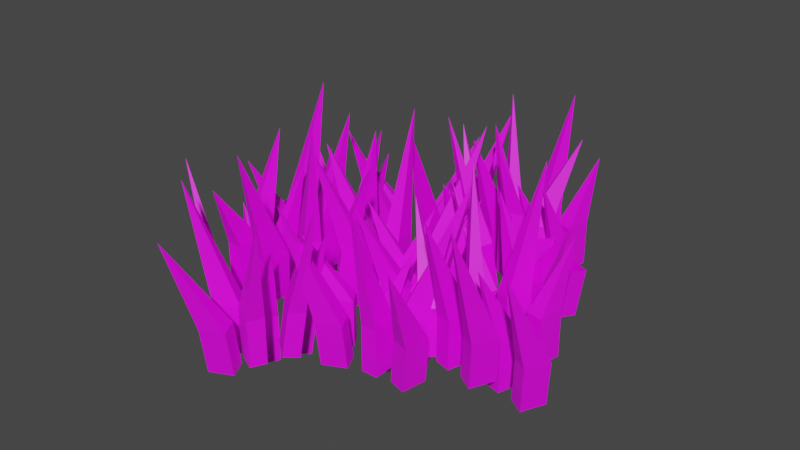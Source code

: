 # Source: PatchOfGrass.blend  (saved by Blender 3.6.13; exported with 4.5.12 LTS)
import bpy
from mathutils import Matrix  # noqa: F401  (used for matrix-valued properties, if any)

bpy.ops.wm.read_factory_settings(use_empty=True)
scene = bpy.context.scene
scene.name = 'Scene'

# ---- collections
col_collection = bpy.data.collections.new('Collection'); scene.collection.children.link(col_collection)

# ---- images (referenced by path relative to the original .blend; pixels are not part of the script)
import os
ASSET_DIR = os.environ.get("B2B_ASSET_DIR", "")  # directory of the original .blend (textures are referenced by path, not embedded)
HERE = os.path.dirname(os.path.abspath(__file__))  # packed textures are extracted next to this script under _unpacked/

def load_image(name, relpath, width, height, colorspace="sRGB"):
    """Load a texture the original file referenced (path relative to the .blend, or extracted next to this script)."""
    p = next((c for c in (os.path.join(HERE, relpath), os.path.join(ASSET_DIR, relpath)) if relpath and os.path.exists(c)), "")
    if p:
        img = bpy.data.images.load(p, check_existing=True)
        img.name = name
    else:  # same state as the original file: an image datablock whose file is absent (Cycles renders it pink)
        img = bpy.data.images.new(name, width, height)
        img.source = "FILE"
        img.filepath = "//" + (relpath or name)
    img.colorspace_settings.name = colorspace
    return img
img_material_base_color = load_image('Material Base Color', 'PatchOfGrass.png', 1024, 1024, 'sRGB')

# ---- materials (node trees are filled in below, after node groups)
mat_material = bpy.data.materials.new('Material')
mat_material.alpha_threshold = 0.0
mat_material.use_transparent_shadow = False
mat_material.roughness = 0.5
mat_material.line_color = (0.0, 0.0, 0.0, 1.0)

# ---- material node trees
mat_material.use_nodes = True; mat_material.node_tree.nodes.clear()
_N = mat_material.node_tree.nodes; _L = mat_material.node_tree.links
n0 = _N.new('ShaderNodeOutputMaterial'); n0.name = 'Material Output'; n0.location = (300, 300)
n1 = _N.new('ShaderNodeBsdfPrincipled'); n1.name = 'Principled BSDF'; n1.location = (10, 300)
n1.distribution = 'GGX'
n1.subsurface_method = 'RANDOM_WALK_SKIN'
n1.inputs[3].default_value = 1.45
n1.inputs[27].default_value = (0.0, 0.0, 0.0, 1.0)
n1.inputs[28].default_value = 1.0
n2 = _N.new('ShaderNodeTexImage'); n2.name = 'Image Texture'; n2.location = (-280, 280)
n2.image = img_material_base_color
_L.new(n1.outputs[0], n0.inputs[0])
_L.new(n2.outputs[0], n1.inputs[0])
n0.is_active_output = True

# ---- world
world_world = bpy.data.worlds.new('World'); scene.world = world_world
world_world.use_nodes = True; world_world.node_tree.nodes.clear()
_N = world_world.node_tree.nodes; _L = world_world.node_tree.links
n0 = _N.new('ShaderNodeOutputWorld'); n0.name = 'World Output'; n0.location = (300, 300)
n1 = _N.new('ShaderNodeBackground'); n1.name = 'Background'; n1.location = (10, 300)
n1.inputs[0].default_value = (0.05088, 0.05088, 0.05088, 1.0)
_L.new(n1.outputs[0], n0.inputs[0])
n0.is_active_output = True
world_world.color = (0.05088, 0.05088, 0.05088)
world_world.use_sun_shadow = False
world_world.sun_shadow_jitter_overblur = 0.0

# ---- meshes
me_cube = bpy.data.meshes.new('Cube')
me_cube.from_pydata([(1.0, 1.0, 1.0), (1.0, 1.0, -1.0), (1.0, -1.0, 1.0), (1.0, -1.0, -1.0), (-1.0, 1.0, 1.0), (-1.0, 1.0, -1.0), (-1.0, -1.0, 1.0), (-1.0, -1.0, -1.0), (0.0, 2.624, -6.012), (-3.341, -1.163, 0.9025), (-3.468, 1.058, -1.03), (-2.707, 0.7913, 0.9473), (-4.102, -0.8968, -1.075), (-4.645, 1.054, 1.049), (-5.406, 1.32, -0.9286), (-5.279, -0.9004, 1.004), (-6.04, -0.6341, -0.9734), (-5.775, 3.424, -4.522), (-4.291, -1.854, 0.8575), (-4.291, -1.854, -1.142), (-1.623, -0.8896, 0.8575), (-1.623, -0.8896, -1.142), (-3.326, -3.005, 0.8575), (-3.326, -3.005, -1.142), (-0.6588, -2.04, 0.8575), (-0.6588, -2.04, -1.142), (-5.975, -3.213, -5.258), (0.6874, -3.309, 0.76), (-2.213, -4.453, -1.172), (-2.225, -3.887, 0.8048), (0.6992, -3.875, -1.217), (-1.641, -5.129, 0.9061), (-1.629, -5.695, -1.071), (1.272, -4.55, 0.8613), (1.283, -5.117, -1.116), (-4.258, -6.921, -5.896), (1.006, -2.004, 1.916), (1.006, -2.004, -0.08358), (3.673, -1.04, 1.916), (3.673, -1.04, -0.08358), (1.97, -3.155, 1.916), (1.97, -3.155, -0.08358), (4.638, -2.191, 1.916), (4.638, -2.191, -0.08358), (-0.6784, -3.363, -3.286), (5.984, -3.459, 1.819), (3.084, -4.603, -0.1134), (3.072, -4.037, 1.864), (5.996, -4.025, -0.1583), (3.656, -5.279, 1.965), (3.668, -5.845, -0.01214), (6.568, -4.701, 1.92), (6.58, -5.267, -0.05698), (1.039, -7.072, -4.092), (8.806, -1.208, 1.142), (8.806, -1.208, -0.8585), (6.283, -2.329, 1.142), (6.283, -2.329, -0.8585), (7.685, -0.1201, 1.142), (7.685, -0.1201, -0.8585), (5.163, -1.24, 1.142), (5.163, -1.24, -0.8585), (10.29, 0.2456, -3.47), (3.646, -0.05816, 1.044), (6.376, 1.255, -0.8883), (6.466, 0.692, 1.089), (3.556, 0.5051, -0.9332), (5.712, 1.894, 1.19), (5.621, 2.457, -0.787), (2.892, 1.144, 1.145), (2.802, 1.707, -0.8319), (8.069, 3.836, -5.612), (16.82, 4.672, 1.049), (16.82, 4.672, -0.9514), (14.3, 3.546, 1.049), (14.3, 3.546, -0.9514), (15.69, 5.758, 1.049), (15.69, 5.758, -0.9514), (13.18, 4.632, 1.049), (13.18, 4.632, -0.9514), (18.3, 6.13, -5.963), (11.66, 5.81, 0.9511), (14.38, 7.13, -0.9812), (14.47, 6.567, 0.9959), (11.56, 6.373, -1.026), (13.71, 7.767, 1.097), (13.62, 8.33, -0.8799), (10.89, 7.01, 1.052), (10.8, 7.573, -0.9248), (16.06, 9.715, -4.473), (10.25, 5.937, 0.9062), (10.25, 5.937, -1.094), (12.97, 5.032, 0.9062), (12.97, 5.032, -1.094), (9.346, 4.765, 0.9062), (9.346, 4.765, -1.094), (12.06, 3.861, 0.9062), (12.06, 3.861, -1.094), (7.593, 6.086, -5.209), (11.22, 2.416, 0.8086), (8.151, 3.346, -1.124), (8.857, 3.671, 0.8535), (10.52, 2.09, -1.168), (7.623, 2.654, 0.9547), (6.917, 2.329, -1.022), (9.99, 1.399, 0.9099), (9.285, 1.074, -1.067), (3.894, 3.065, -5.848), (13.04, 2.977, 1.965), (13.04, 2.977, -0.03494), (15.76, 2.072, 1.965), (15.76, 2.072, -0.03494), (12.14, 1.806, 1.965), (12.14, 1.806, -0.03494), (14.86, 0.9009, 1.965), (14.86, 0.9009, -0.03494), (10.39, 3.126, -3.237), (14.02, -0.5439, 1.868), (10.94, 0.3861, -0.06478), (11.65, 0.7113, 1.912), (13.31, -0.8691, -0.1096), (10.42, -0.3051, 2.014), (9.711, -0.6303, 0.0365), (12.78, -1.56, 1.969), (12.08, -1.886, -0.008335), (6.688, 0.1058, -4.043), (18.44, -0.8082, 1.19), (18.44, -0.8082, -0.8098), (15.61, -0.06986, 1.19), (15.61, -0.06986, -0.8098), (19.18, 0.4126, 1.19), (19.18, 0.4126, -0.8098), (16.35, 1.151, 1.19), (16.35, 1.151, -0.8098), (21.11, -0.7975, -3.422), (16.98, 2.64, 1.093), (20.17, 1.898, -0.8397), (19.51, 1.532, 1.137), (17.64, 3.006, -0.8845), (20.6, 2.618, 1.239), (21.26, 2.984, -0.7384), (18.07, 3.726, 1.194), (18.72, 4.092, -0.7832), (24.37, 2.432, -5.564), (-6.556, -6.074, 0.3934), (-6.556, -6.074, -1.607), (-8.706, -4.657, 0.3934), (-8.706, -4.657, -1.607), (-5.14, -5.147, 0.3934), (-5.14, -5.147, -1.607), (-7.289, -3.73, 0.3934), (-7.289, -3.73, -1.607), (-4.102, -6.761, -6.619), (-5.806, -2.529, 0.2959), (-3.329, -4.043, -1.636), (-4.154, -4.207, 0.3407), (-4.981, -2.365, -1.681), (-2.499, -3.495, 0.442), (-1.674, -3.331, -1.535), (-4.151, -1.817, 0.3972), (-3.326, -1.653, -1.58), (0.8481, -4.65, -5.129), (-5.875, -1.599, 0.251), (-5.875, -1.599, -1.749), (-6.729, -3.519, 0.251), (-6.729, -3.519, -1.749), (-7.795, -1.231, 0.251), (-7.795, -1.231, -1.749), (-8.649, -3.151, 0.251), (-8.649, -3.151, -1.749), (-6.142, 0.1439, -5.864), (-10.96, -2.877, 0.1534), (-10.14, -0.7217, -1.779), (-9.523, -1.117, 0.1983), (-11.58, -2.481, -1.824), (-11.27, -0.5085, 0.2995), (-11.89, -0.1128, -1.678), (-12.71, -2.268, 0.2547), (-13.33, -1.872, -1.722), (-11.34, 1.975, -6.503), (-9.789, -3.949, 1.31), (-9.789, -3.949, -0.6901), (-10.64, -5.869, 1.31), (-10.64, -5.869, -0.6901), (-11.71, -3.581, 1.31), (-11.71, -3.581, -0.6901), (-12.56, -5.5, 1.31), (-12.56, -5.5, -0.6901), (-10.06, -2.205, -3.892), (-14.88, -5.226, 1.212), (-14.05, -3.071, -0.72), (-13.44, -3.467, 1.257), (-15.5, -4.831, -0.7648), (-15.19, -2.858, 1.358), (-15.8, -2.462, -0.6187), (-16.63, -4.617, 1.314), (-17.24, -4.222, -0.6635), (-15.26, -0.3745, -4.699), (-14.46, -8.129, 0.535), (-14.46, -8.129, -1.465), (-13.88, -6.166, 0.535), (-13.88, -6.166, -1.465), (-12.5, -8.38, 0.535), (-12.5, -8.38, -1.465), (-11.91, -6.417, 0.535), (-11.91, -6.417, -1.465), (-13.95, -9.849, -4.077), (-9.568, -6.551, 0.4374), (-10.09, -8.747, -1.495), (-10.76, -8.39, 0.4823), (-8.899, -6.908, -1.54), (-8.934, -8.892, 0.5835), (-8.264, -9.249, -1.394), (-7.742, -7.053, 0.5387), (-7.073, -7.41, -1.438), (-8.516, -11.36, -6.219), (6.948, -9.122, 0.11), (6.948, -9.122, -1.89), (6.397, -7.155, 0.11), (6.397, -7.155, -1.89), (8.915, -8.884, 0.11), (8.915, -8.884, -1.89), (8.364, -6.918, 0.11), (8.364, -6.918, -1.89), (8.379, -10.6, -6.902), (10.62, -6.479, 0.01247), (11.36, -8.648, -1.92), (10.54, -8.476, 0.05731), (11.44, -6.65, -1.965), (12.52, -8.504, 0.1586), (13.34, -8.676, -1.819), (12.6, -6.507, 0.1138), (13.42, -6.678, -1.863), (14.28, -10.7, -5.412), (11.37, -5.686, -0.03245), (11.37, -5.686, -2.032), (9.007, -6.952, -0.03245), (9.007, -6.952, -2.032), (10.1, -4.669, -0.03245), (10.1, -4.669, -2.032), (7.742, -5.935, -0.03245), (7.742, -5.935, -2.032), (12.65, -4.15, -6.148), (6.068, -4.848, -0.13), (8.606, -3.377, -2.062), (8.773, -3.933, -0.08516), (5.901, -4.292, -2.107), (7.857, -2.781, 0.01612), (7.689, -2.225, -1.961), (5.152, -3.696, -0.02871), (4.984, -3.14, -2.006), (9.936, -0.7067, -6.786), (6.115, -6.168, 1.026), (6.115, -6.168, -0.9736), (3.757, -7.434, 1.026), (3.757, -7.434, -0.9736), (4.849, -5.151, 1.026), (4.849, -5.151, -0.9736), (2.491, -6.417, 1.026), (2.491, -6.417, -0.9736), (7.397, -4.632, -4.176), (0.8178, -5.33, 0.9289), (3.355, -3.859, -1.003), (3.523, -4.415, 0.9737), (0.6503, -4.774, -1.048), (2.606, -3.263, 1.075), (2.438, -2.707, -0.9021), (-0.09885, -4.178, 1.03), (-0.2664, -3.622, -0.947), (4.686, -1.189, -4.982), (-1.337, -7.878, 0.2515), (-1.337, -7.878, -1.748), (0.835, -6.477, 0.2515), (0.835, -6.477, -1.748), (0.06443, -8.815, 0.2515), (0.06443, -8.815, -1.748), (2.237, -7.414, 0.2515), (2.237, -7.414, -1.748), (-2.401, -9.485, -4.36), (4.054, -8.396, 0.154), (1.732, -10.01, -1.778), (1.488, -9.469, 0.1988), (4.298, -8.939, -1.823), (2.56, -10.56, 0.3001), (2.804, -11.1, -1.677), (5.127, -9.488, 0.2553), (5.371, -10.03, -1.722), (0.7774, -12.75, -6.502), (-7.6, -14.61, 0.1587), (-7.6, -14.61, -1.841), (-5.435, -13.21, 0.1587), (-5.435, -13.21, -1.841), (-6.193, -15.55, 0.1587), (-6.193, -15.55, -1.841), (-4.028, -14.14, 0.1587), (-4.028, -14.14, -1.841), (-2.206, -15.12, 0.06111), (-4.519, -16.74, -1.871), (-4.766, -16.2, 0.1059), (-1.959, -15.66, -1.916), (-3.687, -17.29, 0.2072), (-3.44, -17.83, -1.77), (-1.127, -16.21, 0.1624), (-0.8798, -16.75, -1.815), (-5.458, -19.48, -5.363), (-0.7897, -15.08, 0.0162), (-0.7897, -15.08, -1.984), (-3.71, -14.51, 0.0162), (-3.71, -14.51, -1.984), (-0.2226, -13.82, 0.0162), (-0.2226, -13.82, -1.984), (-3.143, -13.25, 0.0162), (-3.143, -13.25, -1.984), (1.865, -14.91, -6.099), (-2.717, -11.73, -0.08135), (0.5615, -12.28, -2.014), (-0.04311, -12.68, -0.03652), (-2.112, -11.33, -2.058), (0.89, -11.54, 0.06476), (1.495, -11.13, -1.912), (-1.784, -10.58, 0.01993), (-1.179, -10.18, -1.957), (4.671, -11.5, -6.738), (-4.353, -12.5, 1.075), (-4.353, -12.5, -0.9249), (-7.273, -11.93, 1.075), (-7.273, -11.93, -0.9249), (-3.786, -11.24, 1.075), (-3.786, -11.24, -0.9249), (-6.705, -10.67, 1.075), (-6.705, -10.67, -0.9249), (-1.698, -12.33, -4.127), (-6.28, -9.151, 0.9775), (-3.001, -9.701, -0.9548), (-3.606, -10.1, 1.022), (-5.675, -8.747, -0.9996), (-2.673, -8.958, 1.124), (-2.068, -8.554, -0.8535), (-5.347, -8.005, 1.079), (-4.742, -7.601, -0.8983), (1.108, -8.919, -4.933), (-10.7, -9.417, 0.3002), (-10.7, -9.417, -1.7), (-7.713, -9.806, 0.3002), (-7.713, -9.806, -1.7), (-11.09, -10.71, 0.3002), (-11.09, -10.71, -1.7), (-8.103, -11.09, 0.3002), (-8.103, -11.09, -1.7), (-13.32, -9.744, -4.312), (-8.316, -12.63, 0.2026), (-11.66, -12.28, -1.73), (-11.11, -11.85, 0.2475), (-8.862, -13.07, -1.774), (-11.88, -13.04, 0.3487), (-12.43, -13.48, -1.628), (-9.086, -13.83, 0.3039), (-9.632, -14.27, -1.673), (12.43, -1.267, -0.4965), (12.43, -1.267, -2.497), (14.93, -2.405, -0.4965), (14.93, -2.405, -2.497), (11.29, -2.347, -0.4965), (11.29, -2.347, -2.497), (13.8, -3.485, -0.4965), (13.8, -3.485, -2.497), (9.828, -0.8829, -7.509), (12.67, -4.842, -0.5941), (9.816, -3.648, -2.526), (10.58, -3.388, -0.5493), (11.9, -5.102, -2.571), (9.151, -4.286, -0.448), (8.385, -4.545, -2.425), (11.24, -5.74, -0.4928), (10.47, -5.999, -2.47), (5.541, -3.547, -6.019), (12.99, -5.748, -0.639), (12.99, -5.748, -2.639), (13.3, -3.759, -0.639), (13.3, -3.759, -2.639), (14.98, -5.882, -0.639), (14.98, -5.882, -2.639), (15.29, -3.893, -0.639), (15.29, -3.893, -2.639), (13.74, -7.431, -6.754), (17.65, -3.887, -0.7365), (17.43, -6.105, -2.669), (16.71, -5.789, -0.6917), (18.36, -4.203, -2.714), (18.6, -6.18, -0.5904), (19.32, -6.496, -2.568), (19.53, -4.278, -0.6353), (20.25, -4.594, -2.612), (19.36, -8.614, -7.393), (16.2, -2.973, 0.4199), (16.2, -2.973, -1.58), (16.51, -0.9832, 0.4199), (16.51, -0.9832, -1.58), (18.18, -3.107, 0.4199), (18.18, -3.107, -1.58), (18.5, -1.117, 0.4199), (18.5, -1.117, -1.58), (16.94, -4.656, -4.782), (20.85, -1.111, 0.3223), (20.63, -3.329, -1.61), (19.92, -3.013, 0.3672), (21.56, -1.427, -1.655), (21.8, -3.404, 0.4685), (22.52, -3.72, -1.509), (22.74, -1.502, 0.4236), (23.45, -1.818, -1.554), (22.56, -5.838, -5.589), (19.64, 1.693, -0.355), (19.64, 1.693, -2.355), (19.6, -0.3068, -0.355), (19.6, -0.3068, -2.355), (17.64, 1.707, -0.355), (17.64, 1.707, -2.355), (17.6, -0.2928, -0.355), (17.6, -0.2928, -2.355), (18.66, 3.324, -4.967), (15.26, -0.4395, -0.4526), (15.17, 1.782, -2.385), (15.93, 1.51, -0.4077), (14.5, -0.1678, -2.43), (13.99, 1.787, -0.3065), (13.24, 2.058, -2.284), (13.33, -0.1632, -0.3513), (12.57, 0.1085, -2.328), (12.9, 4.165, -7.109), (10.88, -13.05, 1.411), (10.88, -13.05, -0.5887), (10.84, -15.05, 1.411), (10.84, -15.05, -0.5887), (8.875, -13.03, 1.411), (8.875, -13.03, -0.5887), (8.845, -15.03, 1.411), (8.845, -15.03, -0.5887), (9.9, -11.42, -5.601), (6.502, -15.18, 1.314), (6.408, -12.96, -0.6186), (7.165, -13.23, 1.359), (5.745, -14.91, -0.6634), (5.231, -12.96, 1.46), (4.474, -12.68, -0.5173), (4.568, -14.91, 1.415), (3.811, -14.63, -0.5621), (4.138, -10.58, -4.111), (5.541, -15.87, 1.269), (5.541, -15.87, -0.7312), (8.224, -14.92, 1.269), (8.224, -14.92, -0.7312), (6.488, -17.02, 1.269), (6.488, -17.02, -0.7312), (9.17, -16.08, 1.269), (9.17, -16.08, -0.7312), (3.837, -17.21, -4.846), (10.5, -17.35, 1.171), (7.58, -18.48, -0.7611), (7.576, -17.91, 1.216), (10.5, -17.92, -0.8059), (8.142, -19.16, 1.317), (8.145, -19.72, -0.6598), (11.06, -18.6, 1.273), (11.07, -19.16, -0.7046), (5.498, -20.93, -5.485), (10.84, -16.05, 2.328), (10.84, -16.05, 0.3277), (13.52, -15.1, 2.328), (13.52, -15.1, 0.3277), (11.78, -17.21, 2.328), (11.78, -17.21, 0.3277), (14.46, -16.26, 2.328), (14.46, -16.26, 0.3277), (9.131, -17.4, -2.874), (15.79, -17.54, 2.23), (12.87, -18.66, 0.2978), (12.87, -18.1, 2.275), (15.79, -18.1, 0.253), (13.44, -19.34, 2.376), (13.44, -19.91, 0.3991), (16.36, -18.78, 2.331), (16.36, -19.35, 0.3543), (10.79, -21.12, -3.681), (18.65, -15.31, 1.553), (18.65, -15.31, -0.4472), (16.11, -16.41, 1.553), (16.11, -16.41, -0.4472), (17.54, -14.21, 1.553), (17.54, -14.21, -0.4472), (15.0, -15.31, 1.553), (15.0, -15.31, -0.4472), (20.16, -13.86, -3.059), (13.51, -14.12, 1.455), (16.25, -12.83, -0.4771), (16.34, -13.39, 1.5), (13.42, -13.56, -0.5219), (15.6, -12.18, 1.601), (15.52, -11.62, -0.3758), (12.77, -12.92, 1.557), (12.69, -12.35, -0.4206), (17.99, -10.26, -5.201), (26.75, -9.478, 1.46), (26.75, -9.478, -0.5401), (24.22, -10.59, 1.46), (24.22, -10.59, -0.5401), (25.64, -8.385, 1.46), (25.64, -8.385, -0.5401), (23.11, -9.495, 1.46), (23.11, -9.495, -0.5401), (21.6, -8.306, 1.362), (24.35, -7.005, -0.5699), (24.43, -7.568, 1.407), (21.52, -7.743, -0.6148), (23.69, -6.363, 1.508), (23.6, -5.8, -0.4687), (20.86, -7.102, 1.464), (20.78, -6.538, -0.5135), (26.06, -4.431, -4.062), (20.2, -8.171, 1.317), (20.2, -8.171, -0.6826), (22.9, -9.093, 1.317), (22.9, -9.093, -0.6826), (19.28, -9.336, 1.317), (19.28, -9.336, -0.6826), (21.98, -10.26, 1.317), (21.98, -10.26, -0.6826), (17.55, -8.004, -4.798), (21.12, -11.7, 1.22), (18.06, -10.75, -0.7124), (18.77, -10.43, 1.265), (20.41, -12.02, -0.7572), (17.52, -11.44, 1.366), (16.81, -11.76, -0.6111), (19.87, -12.71, 1.321), (19.16, -13.03, -0.656), (13.8, -11.0, -5.437), (22.95, -11.15, 2.376), (22.95, -11.15, 0.3763), (25.65, -12.07, 2.376), (25.65, -12.07, 0.3763), (22.03, -12.31, 2.376), (22.03, -12.31, 0.3763), (24.73, -13.24, 2.376), (24.73, -13.24, 0.3763), (20.29, -10.98, -2.826), (23.87, -14.68, 2.279), (20.81, -13.73, 0.3465), (21.52, -13.41, 2.324), (23.16, -15.0, 0.3016), (20.27, -14.41, 2.425), (19.56, -14.73, 0.4478), (22.62, -15.68, 2.38), (21.91, -16.0, 0.4029), (16.55, -13.98, -3.632), (28.28, -14.97, 1.601), (28.28, -14.97, -0.3986), (25.47, -14.21, 1.601), (25.47, -14.21, -0.3986), (29.04, -13.75, 1.601), (29.04, -13.75, -0.3986), (26.22, -13.0, 1.601), (26.22, -13.0, -0.3986), (30.95, -14.98, -3.01), (26.88, -11.51, 1.504), (30.06, -12.27, -0.4284), (29.39, -12.64, 1.549), (27.54, -11.15, -0.4733), (30.5, -11.56, 1.65), (31.16, -11.2, -0.3271), (27.98, -10.43, 1.605), (28.65, -10.07, -0.372), (3.212, -20.07, 0.8047), (3.212, -20.07, -1.195), (1.084, -18.64, 0.8047), (1.084, -18.64, -1.195), (4.643, -19.15, 0.8047), (4.643, -19.15, -1.195), (2.515, -17.72, 0.8047), (2.515, -17.72, -1.195), (5.655, -20.77, -6.207), (4.016, -16.53, 0.7072), (6.47, -18.06, -1.225), (5.642, -18.22, 0.752), (4.844, -16.37, -1.27), (7.308, -17.52, 0.8533), (8.136, -17.36, -1.124), (5.682, -15.83, 0.8084), (6.509, -15.67, -1.169), (10.64, -18.7, -4.717), (3.961, -15.6, 0.6622), (3.961, -15.6, -1.338), (3.078, -17.51, 0.6622), (3.078, -17.51, -1.338), (2.046, -15.22, 0.6622), (2.046, -15.22, -1.338), (1.164, -17.13, 0.6622), (1.164, -17.13, -1.338), (3.72, -13.86, -5.453), (-1.148, -16.84, 0.5647), (-0.2905, -14.69, -1.368), (0.3203, -15.09, 0.6095), (-1.759, -16.44, -1.412), (-1.419, -14.47, 0.7108), (-2.03, -14.07, -1.266), (-2.887, -16.22, 0.666), (-3.498, -15.82, -1.311), (-1.454, -11.99, -6.092), (0.01172, -17.92, 1.721), (0.01172, -17.92, -0.2789), (-0.8706, -19.84, 1.721), (-0.8706, -19.84, -0.2789), (-1.902, -17.54, 1.721), (-1.902, -17.54, -0.2789), (-2.785, -19.46, 1.721), (-2.785, -19.46, -0.2789), (-0.2287, -16.18, -3.481), (-5.097, -19.17, 1.624), (-4.239, -17.02, -0.3087), (-3.629, -17.42, 1.668), (-5.708, -18.77, -0.3536), (-5.368, -16.8, 1.77), (-5.978, -16.4, -0.2074), (-6.836, -18.55, 1.725), (-7.447, -18.15, -0.2523), (-5.403, -14.31, -4.287), (-4.722, -22.07, 0.9462), (-4.722, -22.07, -1.054), (-4.109, -20.11, 0.9462), (-4.109, -20.11, -1.054), (-2.762, -22.34, 0.9462), (-2.762, -22.34, -1.054), (-2.15, -20.38, 0.9462), (-2.15, -20.38, -1.054), (-4.24, -23.8, -3.665), (0.193, -20.53, 0.8487), (-0.3624, -22.72, -1.084), (-1.026, -22.36, 0.8935), (0.8568, -20.89, -1.128), (0.7918, -22.87, 0.9948), (1.456, -23.23, -0.9823), (2.011, -21.04, 0.95), (2.675, -21.4, -1.027), (1.172, -25.34, -5.808)], [], [(0, 4, 6, 2), (3, 2, 6, 7), (7, 6, 4, 5), (5, 1, 8), (1, 0, 2, 3), (5, 4, 0, 1), (16, 15, 13, 14), (3, 7, 8), (7, 5, 8), (1, 3, 8), (12, 9, 15, 16), (14, 10, 17), (10, 11, 9, 12), (14, 13, 11, 10), (12, 16, 17), (16, 14, 17), (10, 12, 17), (18, 22, 24, 20), (21, 20, 24, 25), (25, 24, 22, 23), (23, 19, 26), (19, 18, 20, 21), (23, 22, 18, 19), (34, 33, 31, 32), (21, 25, 26), (25, 23, 26), (19, 21, 26), (30, 27, 33, 34), (32, 28, 35), (28, 29, 27, 30), (32, 31, 29, 28), (30, 34, 35), (34, 32, 35), (28, 30, 35), (36, 40, 42, 38), (39, 38, 42, 43), (43, 42, 40, 41), (41, 37, 44), (37, 36, 38, 39), (41, 40, 36, 37), (52, 51, 49, 50), (39, 43, 44), (43, 41, 44), (37, 39, 44), (48, 45, 51, 52), (50, 46, 53), (46, 47, 45, 48), (50, 49, 47, 46), (48, 52, 53), (52, 50, 53), (46, 48, 53), (54, 58, 60, 56), (57, 56, 60, 61), (61, 60, 58, 59), (59, 55, 62), (55, 54, 56, 57), (59, 58, 54, 55), (70, 69, 67, 68), (57, 61, 62), (61, 59, 62), (55, 57, 62), (66, 63, 69, 70), (68, 64, 71), (64, 65, 63, 66), (68, 67, 65, 64), (66, 70, 71), (70, 68, 71), (64, 66, 71), (72, 76, 78, 74), (75, 74, 78, 79), (79, 78, 76, 77), (77, 73, 80), (73, 72, 74, 75), (77, 76, 72, 73), (88, 87, 85, 86), (75, 79, 80), (79, 77, 80), (73, 75, 80), (84, 81, 87, 88), (86, 82, 89), (82, 83, 81, 84), (86, 85, 83, 82), (84, 88, 89), (88, 86, 89), (82, 84, 89), (90, 94, 96, 92), (93, 92, 96, 97), (97, 96, 94, 95), (95, 91, 98), (91, 90, 92, 93), (95, 94, 90, 91), (106, 105, 103, 104), (93, 97, 98), (97, 95, 98), (91, 93, 98), (102, 99, 105, 106), (104, 100, 107), (100, 101, 99, 102), (104, 103, 101, 100), (102, 106, 107), (106, 104, 107), (100, 102, 107), (108, 112, 114, 110), (111, 110, 114, 115), (115, 114, 112, 113), (113, 109, 116), (109, 108, 110, 111), (113, 112, 108, 109), (124, 123, 121, 122), (111, 115, 116), (115, 113, 116), (109, 111, 116), (120, 117, 123, 124), (122, 118, 125), (118, 119, 117, 120), (122, 121, 119, 118), (120, 124, 125), (124, 122, 125), (118, 120, 125), (126, 130, 132, 128), (129, 128, 132, 133), (133, 132, 130, 131), (131, 127, 134), (127, 126, 128, 129), (131, 130, 126, 127), (142, 141, 139, 140), (129, 133, 134), (133, 131, 134), (127, 129, 134), (138, 135, 141, 142), (140, 136, 143), (136, 137, 135, 138), (140, 139, 137, 136), (138, 142, 143), (142, 140, 143), (136, 138, 143), (144, 148, 150, 146), (147, 146, 150, 151), (151, 150, 148, 149), (149, 145, 152), (145, 144, 146, 147), (149, 148, 144, 145), (160, 159, 157, 158), (147, 151, 152), (151, 149, 152), (145, 147, 152), (156, 153, 159, 160), (158, 154, 161), (154, 155, 153, 156), (158, 157, 155, 154), (156, 160, 161), (160, 158, 161), (154, 156, 161), (162, 166, 168, 164), (165, 164, 168, 169), (169, 168, 166, 167), (167, 163, 170), (163, 162, 164, 165), (167, 166, 162, 163), (178, 177, 175, 176), (165, 169, 170), (169, 167, 170), (163, 165, 170), (174, 171, 177, 178), (176, 172, 179), (172, 173, 171, 174), (176, 175, 173, 172), (174, 178, 179), (178, 176, 179), (172, 174, 179), (180, 184, 186, 182), (183, 182, 186, 187), (187, 186, 184, 185), (185, 181, 188), (181, 180, 182, 183), (185, 184, 180, 181), (196, 195, 193, 194), (183, 187, 188), (187, 185, 188), (181, 183, 188), (192, 189, 195, 196), (194, 190, 197), (190, 191, 189, 192), (194, 193, 191, 190), (192, 196, 197), (196, 194, 197), (190, 192, 197), (198, 202, 204, 200), (201, 200, 204, 205), (205, 204, 202, 203), (203, 199, 206), (199, 198, 200, 201), (203, 202, 198, 199), (214, 213, 211, 212), (201, 205, 206), (205, 203, 206), (199, 201, 206), (210, 207, 213, 214), (212, 208, 215), (208, 209, 207, 210), (212, 211, 209, 208), (210, 214, 215), (214, 212, 215), (208, 210, 215), (216, 220, 222, 218), (219, 218, 222, 223), (223, 222, 220, 221), (221, 217, 224), (217, 216, 218, 219), (221, 220, 216, 217), (232, 231, 229, 230), (219, 223, 224), (223, 221, 224), (217, 219, 224), (228, 225, 231, 232), (230, 226, 233), (226, 227, 225, 228), (230, 229, 227, 226), (228, 232, 233), (232, 230, 233), (226, 228, 233), (234, 238, 240, 236), (237, 236, 240, 241), (241, 240, 238, 239), (239, 235, 242), (235, 234, 236, 237), (239, 238, 234, 235), (250, 249, 247, 248), (237, 241, 242), (241, 239, 242), (235, 237, 242), (246, 243, 249, 250), (248, 244, 251), (244, 245, 243, 246), (248, 247, 245, 244), (246, 250, 251), (250, 248, 251), (244, 246, 251), (252, 256, 258, 254), (255, 254, 258, 259), (259, 258, 256, 257), (257, 253, 260), (253, 252, 254, 255), (257, 256, 252, 253), (268, 267, 265, 266), (255, 259, 260), (259, 257, 260), (253, 255, 260), (264, 261, 267, 268), (266, 262, 269), (262, 263, 261, 264), (266, 265, 263, 262), (264, 268, 269), (268, 266, 269), (262, 264, 269), (270, 274, 276, 272), (273, 272, 276, 277), (277, 276, 274, 275), (275, 271, 278), (271, 270, 272, 273), (275, 274, 270, 271), (286, 285, 283, 284), (273, 277, 278), (277, 275, 278), (271, 273, 278), (282, 279, 285, 286), (284, 280, 287), (280, 281, 279, 282), (284, 283, 281, 280), (282, 286, 287), (286, 284, 287), (280, 282, 287), (288, 292, 294, 290), (291, 290, 294, 295), (295, 294, 292, 293), (289, 288, 290, 291), (293, 292, 288, 289), (303, 302, 300, 301), (299, 296, 302, 303), (301, 297, 304), (297, 298, 296, 299), (301, 300, 298, 297), (299, 303, 304), (303, 301, 304), (297, 299, 304), (305, 309, 311, 307), (308, 307, 311, 312), (312, 311, 309, 310), (310, 306, 313), (306, 305, 307, 308), (310, 309, 305, 306), (321, 320, 318, 319), (308, 312, 313), (312, 310, 313), (306, 308, 313), (317, 314, 320, 321), (319, 315, 322), (315, 316, 314, 317), (319, 318, 316, 315), (317, 321, 322), (321, 319, 322), (315, 317, 322), (323, 327, 329, 325), (326, 325, 329, 330), (330, 329, 327, 328), (328, 324, 331), (324, 323, 325, 326), (328, 327, 323, 324), (339, 338, 336, 337), (326, 330, 331), (330, 328, 331), (324, 326, 331), (335, 332, 338, 339), (337, 333, 340), (333, 334, 332, 335), (337, 336, 334, 333), (335, 339, 340), (339, 337, 340), (333, 335, 340), (341, 345, 347, 343), (344, 343, 347, 348), (348, 347, 345, 346), (346, 342, 349), (342, 341, 343, 344), (346, 345, 341, 342), (357, 356, 354, 355), (344, 348, 349), (348, 346, 349), (342, 344, 349), (353, 350, 356, 357), (351, 352, 350, 353), (355, 354, 352, 351), (358, 362, 364, 360), (361, 360, 364, 365), (365, 364, 362, 363), (363, 359, 366), (359, 358, 360, 361), (363, 362, 358, 359), (374, 373, 371, 372), (361, 365, 366), (365, 363, 366), (359, 361, 366), (370, 367, 373, 374), (372, 368, 375), (368, 369, 367, 370), (372, 371, 369, 368), (370, 374, 375), (374, 372, 375), (368, 370, 375), (376, 380, 382, 378), (379, 378, 382, 383), (383, 382, 380, 381), (381, 377, 384), (377, 376, 378, 379), (381, 380, 376, 377), (392, 391, 389, 390), (379, 383, 384), (383, 381, 384), (377, 379, 384), (388, 385, 391, 392), (390, 386, 393), (386, 387, 385, 388), (390, 389, 387, 386), (388, 392, 393), (392, 390, 393), (386, 388, 393), (394, 398, 400, 396), (397, 396, 400, 401), (401, 400, 398, 399), (399, 395, 402), (395, 394, 396, 397), (399, 398, 394, 395), (410, 409, 407, 408), (397, 401, 402), (401, 399, 402), (395, 397, 402), (406, 403, 409, 410), (408, 404, 411), (404, 405, 403, 406), (408, 407, 405, 404), (406, 410, 411), (410, 408, 411), (404, 406, 411), (412, 416, 418, 414), (415, 414, 418, 419), (419, 418, 416, 417), (417, 413, 420), (413, 412, 414, 415), (417, 416, 412, 413), (428, 427, 425, 426), (415, 419, 420), (419, 417, 420), (413, 415, 420), (424, 421, 427, 428), (426, 422, 429), (422, 423, 421, 424), (426, 425, 423, 422), (424, 428, 429), (428, 426, 429), (422, 424, 429), (430, 434, 436, 432), (433, 432, 436, 437), (437, 436, 434, 435), (435, 431, 438), (431, 430, 432, 433), (435, 434, 430, 431), (446, 445, 443, 444), (433, 437, 438), (437, 435, 438), (431, 433, 438), (442, 439, 445, 446), (444, 440, 447), (440, 441, 439, 442), (444, 443, 441, 440), (442, 446, 447), (446, 444, 447), (440, 442, 447), (448, 452, 454, 450), (451, 450, 454, 455), (455, 454, 452, 453), (453, 449, 456), (449, 448, 450, 451), (453, 452, 448, 449), (464, 463, 461, 462), (451, 455, 456), (455, 453, 456), (449, 451, 456), (460, 457, 463, 464), (462, 458, 465), (458, 459, 457, 460), (462, 461, 459, 458), (460, 464, 465), (464, 462, 465), (458, 460, 465), (466, 470, 472, 468), (469, 468, 472, 473), (473, 472, 470, 471), (471, 467, 474), (467, 466, 468, 469), (471, 470, 466, 467), (482, 481, 479, 480), (469, 473, 474), (473, 471, 474), (467, 469, 474), (478, 475, 481, 482), (480, 476, 483), (476, 477, 475, 478), (480, 479, 477, 476), (478, 482, 483), (482, 480, 483), (476, 478, 483), (484, 488, 490, 486), (487, 486, 490, 491), (491, 490, 488, 489), (489, 485, 492), (485, 484, 486, 487), (489, 488, 484, 485), (500, 499, 497, 498), (487, 491, 492), (491, 489, 492), (485, 487, 492), (496, 493, 499, 500), (498, 494, 501), (494, 495, 493, 496), (498, 497, 495, 494), (496, 500, 501), (500, 498, 501), (494, 496, 501), (502, 506, 508, 504), (505, 504, 508, 509), (509, 508, 506, 507), (503, 502, 504, 505), (507, 506, 502, 503), (517, 516, 514, 515), (513, 510, 516, 517), (515, 511, 518), (511, 512, 510, 513), (515, 514, 512, 511), (513, 517, 518), (517, 515, 518), (511, 513, 518), (519, 523, 525, 521), (522, 521, 525, 526), (526, 525, 523, 524), (524, 520, 527), (520, 519, 521, 522), (524, 523, 519, 520), (535, 534, 532, 533), (522, 526, 527), (526, 524, 527), (520, 522, 527), (531, 528, 534, 535), (533, 529, 536), (529, 530, 528, 531), (533, 532, 530, 529), (531, 535, 536), (535, 533, 536), (529, 531, 536), (537, 541, 543, 539), (540, 539, 543, 544), (544, 543, 541, 542), (542, 538, 545), (538, 537, 539, 540), (542, 541, 537, 538), (553, 552, 550, 551), (540, 544, 545), (544, 542, 545), (538, 540, 545), (549, 546, 552, 553), (551, 547, 554), (547, 548, 546, 549), (551, 550, 548, 547), (549, 553, 554), (553, 551, 554), (547, 549, 554), (555, 559, 561, 557), (558, 557, 561, 562), (562, 561, 559, 560), (560, 556, 563), (556, 555, 557, 558), (560, 559, 555, 556), (571, 570, 568, 569), (558, 562, 563), (562, 560, 563), (556, 558, 563), (567, 564, 570, 571), (565, 566, 564, 567), (569, 568, 566, 565), (572, 576, 578, 574), (575, 574, 578, 579), (579, 578, 576, 577), (577, 573, 580), (573, 572, 574, 575), (577, 576, 572, 573), (588, 587, 585, 586), (575, 579, 580), (579, 577, 580), (573, 575, 580), (584, 581, 587, 588), (586, 582, 589), (582, 583, 581, 584), (586, 585, 583, 582), (584, 588, 589), (588, 586, 589), (582, 584, 589), (590, 594, 596, 592), (593, 592, 596, 597), (597, 596, 594, 595), (595, 591, 598), (591, 590, 592, 593), (595, 594, 590, 591), (606, 605, 603, 604), (593, 597, 598), (597, 595, 598), (591, 593, 598), (602, 599, 605, 606), (604, 600, 607), (600, 601, 599, 602), (604, 603, 601, 600), (602, 606, 607), (606, 604, 607), (600, 602, 607), (608, 612, 614, 610), (611, 610, 614, 615), (615, 614, 612, 613), (613, 609, 616), (609, 608, 610, 611), (613, 612, 608, 609), (624, 623, 621, 622), (611, 615, 616), (615, 613, 616), (609, 611, 616), (620, 617, 623, 624), (622, 618, 625), (618, 619, 617, 620), (622, 621, 619, 618), (620, 624, 625), (624, 622, 625), (618, 620, 625), (626, 630, 632, 628), (629, 628, 632, 633), (633, 632, 630, 631), (631, 627, 634), (627, 626, 628, 629), (631, 630, 626, 627), (642, 641, 639, 640), (629, 633, 634), (633, 631, 634), (627, 629, 634), (638, 635, 641, 642), (640, 636, 643), (636, 637, 635, 638), (640, 639, 637, 636), (638, 642, 643), (642, 640, 643), (636, 638, 643)])
_uv = me_cube.uv_layers.new(name='UVMap')
_uv.uv.foreach_set('vector', [0.2325, 0.999, 0.2042, 0.999, 0.2042, 0.9707, 0.2325, 0.9707, 0.1479, 0.9993, 0.1479, 0.9711, 0.1759, 0.9707, 0.1759, 0.9989, -2.65e-09, 0.5256, 0.007422, 0.4984, 0.03159, 0.5065, 0.02417, 0.5336, 0.7782, 0.6885, 0.779, 0.6604, 0.8428, 0.6714, 0.209, 0.5321, 0.2035, 0.5048, 0.2307, 0.4984, 0.2363, 0.5257, 0.7782, 0.6885, 0.7506, 0.6885, 0.7514, 0.6604, 0.779, 0.6604, 0.7782, 0.6063, 0.7506, 0.5971, 0.7583, 0.5693, 0.7859, 0.5785, 0.7713, 0.8203, 0.795, 0.8107, 0.795, 0.8934, -2.65e-09, 0.5256, 0.02417, 0.5336, 0.03159, 0.6085, 0.209, 0.5321, 0.2363, 0.5257, 0.2035, 0.6077, 0.9572, 0.2958, 0.928, 0.2958, 0.9352, 0.2701, 0.9644, 0.2701, 0.88, 0.6095, 0.8731, 0.5835, 0.9205, 0.595, 0.6856, 0.6271, 0.657, 0.635, 0.6489, 0.6073, 0.6775, 0.5994, 0.88, 0.6095, 0.8519, 0.6095, 0.8451, 0.5835, 0.8731, 0.5835, 0.8451, 0.4294, 0.8523, 0.4043, 0.9225, 0.4294, 0.7782, 0.6063, 0.7859, 0.5785, 0.8432, 0.5693, 0.6856, 0.6271, 0.6775, 0.5994, 0.7473, 0.635, 0.3839, 0.9018, 0.4038, 0.9091, 0.4038, 0.9493, 0.3839, 0.942, 0.5678, 0.5906, 0.5411, 0.5828, 0.542, 0.5686, 0.5687, 0.5764, 0.4545, 0.2624, 0.4286, 0.2511, 0.4451, 0.2153, 0.4709, 0.2266, 0.4709, 0.2266, 0.4738, 0.2158, 0.5389, 0.2153, 0.5806, 0.4472, 0.5541, 0.455, 0.5411, 0.418, 0.5675, 0.4101, 0.3841, 0.9711, 0.4004, 0.9707, 0.4004, 0.992, 0.3841, 0.9924, 0.02672, 0.2888, 0.0367, 0.262, 0.07569, 0.2776, 0.06571, 0.3044, 0.5678, 0.5906, 0.5687, 0.5764, 0.6446, 0.5686, 0.4545, 0.2624, 0.4709, 0.2266, 0.5389, 0.2153, 0.5806, 0.4472, 0.5675, 0.4101, 0.6459, 0.455, 0.2725, 0.2901, 0.2759, 0.262, 0.292, 0.265, 0.2886, 0.2932, 0.5708, 0.3285, 0.5692, 0.316, 0.6484, 0.332, 0.1325, 0.3032, 0.124, 0.2754, 0.1638, 0.262, 0.1722, 0.2898, 0.5708, 0.3285, 0.5427, 0.332, 0.5411, 0.3195, 0.5692, 0.316, 0.2725, 0.2901, 0.2886, 0.2932, 0.292, 0.3819, 0.02672, 0.2888, 0.06571, 0.3044, 0.07569, 0.3834, 0.1325, 0.3032, 0.1722, 0.2898, 0.124, 0.3822, 0.4038, 0.9018, 0.4238, 0.9091, 0.4238, 0.9493, 0.4038, 0.942, 0.777, 0.7114, 0.7506, 0.7026, 0.7521, 0.6885, 0.7785, 0.6973, 0.04384, 0.6229, 0.06811, 0.6085, 0.08761, 0.6428, 0.06334, 0.6571, 0.9656, 0.2002, 0.9533, 0.2175, 0.928, 0.2002, 0.7914, 0.03646, 0.7653, 0.04553, 0.7506, 0.009066, 0.7767, 1.826e-08, 0.4004, 0.9711, 0.4168, 0.9707, 0.4168, 0.992, 0.4004, 0.9924, 0.3262, 0.1342, 0.3087, 0.1116, 0.3426, 0.08677, 0.3601, 0.1094, 0.777, 0.7114, 0.7785, 0.6973, 0.8426, 0.6885, 0.04384, 0.6229, 0.06334, 0.6571, 0.04384, 0.7123, 0.7914, 0.03646, 0.7767, 1.826e-08, 0.8451, 0.04553, 0.4566, 0.415, 0.4286, 0.4105, 0.4323, 0.3945, 0.4603, 0.399, 0.1193, 0.7425, 0.1317, 0.7404, 0.1147, 0.8106, 0.2441, 0.4269, 0.2347, 0.3993, 0.274, 0.3846, 0.2834, 0.4121, 0.1193, 0.7425, 0.1147, 0.7145, 0.1271, 0.7124, 0.1317, 0.7404, 0.4566, 0.415, 0.4603, 0.399, 0.5398, 0.3945, 0.3262, 0.1342, 0.3601, 0.1094, 0.4263, 0.1342, 0.2441, 0.4269, 0.2834, 0.4121, 0.2347, 0.4964, 0.6044, 0.9491, 0.5839, 0.9409, 0.5839, 0.9018, 0.6044, 0.91, 0.5873, 0.7374, 0.5619, 0.7252, 0.5662, 0.7124, 0.5917, 0.7246, 0.7619, 0.3747, 0.7506, 0.3495, 0.7838, 0.3319, 0.7951, 0.3571, 0.928, 0.2524, 0.9416, 0.235, 0.9653, 0.2524, 0.5702, 0.771, 0.5447, 0.7588, 0.5619, 0.7252, 0.5873, 0.7374, 0.7951, 0.3571, 0.7838, 0.3319, 0.7979, 0.3298, 0.8092, 0.355, 0.4522, 0.2153, 0.4286, 0.2053, 0.4426, 0.1668, 0.4662, 0.1767, 0.7278, 0.8205, 0.7476, 0.8107, 0.7476, 0.8944, 0.7619, 0.3747, 0.7951, 0.3571, 0.8439, 0.3747, 0.5702, 0.771, 0.5873, 0.7374, 0.5917, 0.8078, 0.006893, 0.2817, 9.855e-09, 0.262, 0.01982, 0.2638, 0.02672, 0.2835, 0.684, 0.1599, 0.6778, 0.1462, 0.7501, 0.1623, 0.5785, 0.08487, 0.5526, 0.09322, 0.5411, 0.05378, 0.5669, 0.04543, 0.684, 0.1599, 0.6551, 0.1623, 0.6489, 0.1485, 0.6778, 0.1462, 0.006893, 0.2817, 0.02672, 0.2835, 2.675e-09, 0.3846, 0.4522, 0.2153, 0.4662, 0.1767, 0.5388, 0.1668, 0.5785, 0.08487, 0.5669, 0.04543, 0.6481, 0.09322, 0.625, 0.9491, 0.6044, 0.9409, 0.6044, 0.9018, 0.625, 0.9101, 0.04349, 0.4167, 0.03678, 0.3893, 0.04948, 0.3846, 0.05619, 0.412, 0.4554, 0.3185, 0.4286, 0.3117, 0.4354, 0.2748, 0.4622, 0.2816, 0.4622, 0.2816, 0.4693, 0.2692, 0.5384, 0.2624, 0.00671, 0.4247, -1.456e-08, 0.3973, 0.03678, 0.3893, 0.04349, 0.4167, 0.4622, 0.2816, 0.4354, 0.2748, 0.4425, 0.2624, 0.4693, 0.2692, 0.3176, 0.6209, 0.3399, 0.6085, 0.3618, 0.6431, 0.3395, 0.6556, 0.6262, 0.6168, 0.6467, 0.6085, 0.6467, 0.7105, 0.4554, 0.3185, 0.4622, 0.2816, 0.5384, 0.2624, 0.00671, 0.4247, 0.04349, 0.4167, -7.804e-09, 0.4976, 0.4483, 0.01986, 0.4286, 0.02673, 0.4304, 0.006873, 0.4501, 1.64e-08, 0.928, 0.1448, 0.929, 0.1247, 0.9677, 0.1448, 0.6974, 0.4669, 0.6828, 0.4897, 0.6489, 0.4666, 0.6635, 0.4437, 0.962, 0.5748, 0.933, 0.5748, 0.928, 0.5606, 0.957, 0.5606, 0.4483, 0.01986, 0.4501, 1.64e-08, 0.5411, 0.02673, 0.3176, 0.6209, 0.3395, 0.6556, 0.3176, 0.7106, 0.6974, 0.4669, 0.6635, 0.4437, 0.747, 0.4437, 0.5231, 0.9423, 0.5033, 0.9493, 0.5033, 0.9087, 0.5231, 0.9018, 0.6767, 0.3297, 0.6489, 0.3303, 0.6503, 0.3119, 0.6781, 0.3112, 0.7779, 0.08794, 0.7506, 0.0809, 0.758, 0.04553, 0.7853, 0.05257, 0.06832, 0.8393, 0.08886, 0.8389, 0.07418, 0.9007, 0.2827, 0.645, 0.2715, 0.6198, 0.3063, 0.6085, 0.3176, 0.6337, 0.06832, 0.8393, 0.06832, 0.8112, 0.08886, 0.8107, 0.08886, 0.8389, 0.01727, 0.1718, 0.0214, 0.142, 0.04946, 0.1542, 0.04534, 0.184, 0.6767, 0.3297, 0.6781, 0.3112, 0.7486, 0.3303, 0.7779, 0.08794, 0.7853, 0.05257, 0.845, 0.04553, 0.2827, 0.645, 0.3176, 0.6337, 0.2715, 0.7106, -1.912e-08, 0.1629, 0.004123, 0.1331, 0.0214, 0.142, 0.01727, 0.1718, 0.5765, 0.2319, 0.5709, 0.2121, 0.6489, 0.2202, 0.09257, 0.02787, 0.06392, 0.03657, 0.04949, 0.008702, 0.07814, 6.939e-09, 0.5765, 0.2319, 0.5466, 0.2319, 0.5411, 0.2121, 0.5709, 0.2121, 0.8212, 0.8125, 0.8382, 0.8107, 0.8382, 0.8937, 0.01727, 0.1718, 0.04534, 0.184, 0.04946, 0.262, 0.09257, 0.02787, 0.07814, 6.939e-09, 0.1803, 0.03657, 0.5429, 0.9423, 0.5231, 0.9493, 0.5231, 0.9087, 0.5429, 0.9018, 0.3288, 0.8385, 0.328, 0.8107, 0.3465, 0.8121, 0.3473, 0.8399, 0.5507, 0.8377, 0.5589, 0.8107, 0.5939, 0.8196, 0.5857, 0.8466, 0.8737, 0.5559, 0.8732, 0.5354, 0.9222, 0.55, 0.382, 0.7557, 0.3576, 0.7428, 0.3781, 0.7124, 0.4025, 0.7253, 0.8737, 0.5559, 0.8455, 0.5559, 0.8451, 0.5354, 0.8732, 0.5354, 0.2203, 0.03666, 0.1969, 0.01768, 0.2219, 3.6e-09, 0.2452, 0.01898, 0.3288, 0.8385, 0.3473, 0.8399, 0.328, 0.8977, 0.5507, 0.8377, 0.5857, 0.8466, 0.5939, 0.8942, 0.382, 0.7557, 0.4025, 0.7253, 0.4025, 0.8084, 0.2037, 0.0468, 0.1803, 0.02782, 0.1969, 0.01768, 0.2203, 0.03666, 0.1804, 0.7478, 0.2002, 0.7423, 0.1891, 0.8102, 0.2245, 0.1205, 0.1964, 0.1309, 0.1803, 0.1039, 0.2084, 0.09356, 0.1804, 0.7478, 0.1804, 0.718, 0.2002, 0.7124, 0.2002, 0.7423, 0.9199, 0.6784, 0.9145, 0.697, 0.8451, 0.6784, 0.2203, 0.03666, 0.2452, 0.01898, 0.3087, 0.0468, 0.2245, 0.1205, 0.2084, 0.09356, 0.3048, 0.1309, 0.665, 0.9076, 0.6844, 0.9018, 0.6844, 0.9432, 0.665, 0.949, 0.2896, 0.9991, 0.2896, 0.9709, 0.3097, 0.9707, 0.3097, 0.9989, 0.7664, 0.466, 0.7506, 0.4433, 0.784, 0.4242, 0.7998, 0.4469, 0.9602, 0.7891, 0.9602, 0.8093, 0.928, 0.7896, 0.6963, 0.6511, 0.6834, 0.6762, 0.6489, 0.6601, 0.6618, 0.635, 0.04484, 0.9985, 0.04484, 0.9707, 0.06359, 0.9721, 0.06359, 0.9999, 0.1125, 0.1568, 0.1279, 0.1331, 0.1447, 0.1623, 0.1294, 0.186, 0.3872, 0.8107, 0.4023, 0.8181, 0.3872, 0.8975, 0.7664, 0.466, 0.7998, 0.4469, 0.8435, 0.466, 0.6963, 0.6511, 0.6618, 0.635, 0.7466, 0.635, 0.9565, 0.6771, 0.928, 0.6771, 0.9322, 0.6568, 0.9607, 0.6568, 0.004319, 0.0519, 0.02098, 0.04583, 1.323e-08, 0.1331, 0.02098, 0.04583, 0.01666, 0.01684, 0.04517, -1.248e-08, 0.04949, 0.02899, 0.004319, 0.0519, 1.287e-08, 0.0229, 0.01666, 0.01684, 0.02098, 0.04583, 0.09878, 0.1455, 0.1125, 0.1568, 0.09878, 0.2618, 0.1125, 0.1568, 0.1294, 0.186, 0.09878, 0.2618, 0.3405, 0.3781, 0.3087, 0.3575, 0.424, 0.3575, 0.8338, 0.9113, 0.8558, 0.9018, 0.8558, 0.9383, 0.8338, 0.9478, 0.3101, 0.412, 0.3132, 0.3846, 0.335, 0.3847, 0.3319, 0.4122, 0.3319, 0.4122, 0.335, 0.3847, 0.3617, 0.3931, 0.3586, 0.4205, 0.155, 0.5331, 0.1768, 0.5316, 0.152, 0.6068, 0.1768, 0.5316, 0.1738, 0.5036, 0.2004, 0.4984, 0.2035, 0.5265, 0.155, 0.5331, 0.152, 0.505, 0.1738, 0.5036, 0.1768, 0.5316, 0.3475, 0.2331, 0.318, 0.2305, 0.3322, 0.2154, 0.3617, 0.218, 0.3101, 0.412, 0.3319, 0.4122, 0.3617, 0.496, 0.3319, 0.4122, 0.3586, 0.4205, 0.3617, 0.496, 0.1768, 0.5316, 0.2035, 0.5265, 0.152, 0.6068, 0.3382, 0.256, 0.3087, 0.2534, 0.318, 0.2305, 0.3475, 0.2331, 0.5528, 0.6488, 0.5754, 0.6386, 0.5498, 0.7107, 0.3511, 0.2077, 0.327, 0.2154, 0.3087, 0.1875, 0.3328, 0.1798, 0.5528, 0.6488, 0.5498, 0.6186, 0.5724, 0.6085, 0.5754, 0.6386, 0.3382, 0.256, 0.3475, 0.2331, 0.4256, 0.2154, 0.3475, 0.2331, 0.3617, 0.218, 0.4256, 0.2154, 0.3511, 0.2077, 0.3328, 0.1798, 0.4261, 0.2154, 0.964, 0.4278, 0.9577, 0.4548, 0.928, 0.4548, 0.9343, 0.4278, -6.755e-09, 0.9998, -6.755e-09, 0.9715, 0.0261, 0.9707, 0.0261, 0.9989, 0.6756, 0.5267, 0.6489, 0.5179, 0.6583, 0.4897, 0.685, 0.4985, 0.8727, 0.2859, 0.8746, 0.2596, 0.9259, 0.2601, 0.5166, 0.7455, 0.5092, 0.7187, 0.5374, 0.7124, 0.5447, 0.7393, 0.8727, 0.2859, 0.8451, 0.2859, 0.847, 0.2596, 0.8746, 0.2596, 0.4566, 0.3945, 0.4286, 0.3869, 0.4368, 0.3565, 0.4648, 0.3642, 0.8556, 0.2334, 0.8451, 0.2098, 0.9265, 0.2098, 0.6756, 0.5267, 0.685, 0.4985, 0.7474, 0.4897, 0.5166, 0.7455, 0.5447, 0.7393, 0.5092, 0.8084, 0.9564, 0.7204, 0.928, 0.7204, 0.9319, 0.6974, 0.9603, 0.6974, 0.5253, 0.8392, 0.549, 0.8377, 0.5507, 0.8953, 0.06307, 0.4201, 0.05619, 0.3914, 0.08349, 0.3846, 0.09038, 0.4133, 0.5253, 0.8392, 0.527, 0.8123, 0.5507, 0.8107, 0.549, 0.8377, 0.1164, 0.8159, 0.1414, 0.8107, 0.1414, 0.8993, 0.4566, 0.3945, 0.4648, 0.3642, 0.5392, 0.3565, 0.06307, 0.4201, 0.09038, 0.4133, 0.05619, 0.4981, 0.964, 0.4008, 0.9577, 0.4278, 0.928, 0.4278, 0.9343, 0.4008, 0.957, 0.9692, 0.9288, 0.9692, 0.928, 0.9431, 0.9562, 0.9431, 0.1414, 0.837, 0.1516, 0.8107, 0.1793, 0.8216, 0.1691, 0.8478, 0.04568, 0.9294, 0.07195, 0.9314, 0.07146, 0.9701, 0.4611, 0.8447, 0.4525, 0.8182, 0.4804, 0.8107, 0.4889, 0.8372, 0.04568, 0.9294, 0.04568, 0.9018, 0.07195, 0.9037, 0.07195, 0.9314, 0.5111, 0.6362, 0.5198, 0.6085, 0.5498, 0.6177, 0.5412, 0.6454, 0.8553, 0.8048, 0.8451, 0.781, 0.9191, 0.781, 0.1414, 0.837, 0.1691, 0.8478, 0.1793, 0.8986, 0.4611, 0.8447, 0.4889, 0.8372, 0.4525, 0.8957, 0.9564, 0.7434, 0.928, 0.7434, 0.9319, 0.7204, 0.9603, 0.7204, 0.8744, 0.6784, 0.8721, 0.6548, 0.9197, 0.654, 0.5774, 0.5257, 0.5489, 0.5337, 0.5411, 0.5066, 0.5695, 0.4986, 0.8744, 0.6784, 0.8474, 0.6777, 0.8451, 0.654, 0.8721, 0.6548, 0.8451, 0.1267, 0.8482, 0.1013, 0.927, 0.1267, 0.5111, 0.6362, 0.5412, 0.6454, 0.5498, 0.7102, 0.5774, 0.5257, 0.5695, 0.4986, 0.6461, 0.5337, 0.928, 0.5474, 0.9325, 0.5197, 0.9615, 0.5197, 0.957, 0.5474, 0.8738, 0.5119, 0.8463, 0.5148, 0.8451, 0.4877, 0.8725, 0.4848, 0.8713, 0.08928, 0.8451, 0.07999, 0.8553, 0.0531, 0.8815, 0.06239, 0.07195, 0.9307, 0.09891, 0.93, 0.09546, 0.9691, 0.8797, 0.8324, 0.8527, 0.8404, 0.8451, 0.8128, 0.8721, 0.8048, 0.07195, 0.9307, 0.07195, 0.9025, 0.09891, 0.9018, 0.09891, 0.93, 0.1203, 0.5237, 0.1258, 0.4984, 0.152, 0.5097, 0.1465, 0.535, 0.8738, 0.5119, 0.8725, 0.4848, 0.9219, 0.5148, 0.8713, 0.08928, 0.8815, 0.06239, 0.9268, 0.0531, 0.8797, 0.8324, 0.8721, 0.8048, 0.9184, 0.8404, 0.5702, 0.173, 0.5411, 0.1802, 0.5433, 0.1556, 0.5724, 0.1484, 0.601, 0.6438, 0.6249, 0.6382, 0.6262, 0.7103, 0.6824, 0.2587, 0.6566, 0.2652, 0.6489, 0.2354, 0.6747, 0.2289, 0.601, 0.6438, 0.6024, 0.6141, 0.6262, 0.6085, 0.6249, 0.6382, 0.5702, 0.173, 0.5724, 0.1484, 0.6486, 0.1802, 0.1203, 0.5237, 0.1465, 0.535, 0.152, 0.6081, 0.6824, 0.2587, 0.6747, 0.2289, 0.7488, 0.2652, 0.9323, 0.6168, 0.928, 0.5891, 0.9569, 0.5891, 0.9612, 0.6168, 0.4775, 0.526, 0.4775, 0.4984, 0.5056, 0.4985, 0.5056, 0.5261, 0.568, 0.3649, 0.5411, 0.358, 0.5454, 0.332, 0.5723, 0.3389, 0.6772, 0.1098, 0.6771, 0.0817, 0.75, 0.09859, 0.658, 0.7405, 0.6551, 0.7125, 0.6768, 0.7124, 0.6797, 0.7404, 0.6772, 0.1098, 0.649, 0.1098, 0.6489, 0.0817, 0.6771, 0.0817, 0.4174, 0.8346, 0.4257, 0.8107, 0.4525, 0.8193, 0.4442, 0.8432, 0.4775, 0.526, 0.5056, 0.5261, 0.4989, 0.6068, 0.568, 0.3649, 0.5723, 0.3389, 0.6468, 0.332, 0.658, 0.7405, 0.6797, 0.7404, 0.6551, 0.8086, 0.6792, 0.4087, 0.6489, 0.4087, 0.6587, 0.3828, 0.689, 0.3828, 0.7902, 0.6324, 0.781, 0.6063, 0.8431, 0.621, 0.9547, 0.8348, 0.928, 0.8348, 0.9327, 0.8093, 0.9594, 0.8093, 0.7902, 0.6324, 0.7598, 0.6324, 0.7506, 0.6063, 0.781, 0.6063, 0.6792, 0.4087, 0.689, 0.3828, 0.7482, 0.4015, 0.4174, 0.8346, 0.4442, 0.8432, 0.4525, 0.896, 0.8596, 0.8621, 0.8451, 0.8404, 0.9179, 0.8404, 0.7055, 0.9487, 0.6844, 0.9397, 0.6844, 0.9018, 0.7055, 0.9108, 0.6815, 0.03991, 0.6542, 0.04678, 0.6489, 0.03206, 0.6763, 0.02519, 0.04112, 0.7392, 0.04807, 0.7124, 0.08315, 0.7185, 0.07619, 0.7452, 0.07619, 0.7452, 0.09062, 0.7528, 0.09758, 0.809, 0.6891, 0.07483, 0.6617, 0.0817, 0.6542, 0.04678, 0.6815, 0.03991, 0.07619, 0.7452, 0.08315, 0.7185, 0.09758, 0.7261, 0.09062, 0.7528, 0.5645, 0.3, 0.5411, 0.2898, 0.5528, 0.2518, 0.5762, 0.262, 0.7254, 0.722, 0.7462, 0.7124, 0.7462, 0.8063, 0.04112, 0.7392, 0.07619, 0.7452, 0.09758, 0.809, 0.6891, 0.07483, 0.6815, 0.03991, 0.7489, 0.0817, 0.2517, 0.2814, 0.2454, 0.262, 0.2662, 0.2633, 0.2725, 0.2828, 0.5764, 0.6031, 0.57, 0.5906, 0.6436, 0.6061, 0.2326, 0.6432, 0.2247, 0.6171, 0.2636, 0.6085, 0.2715, 0.6345, 0.5764, 0.6031, 0.5474, 0.6061, 0.5411, 0.5936, 0.57, 0.5906, 0.2517, 0.2814, 0.2725, 0.2828, 0.2454, 0.3819, 0.5645, 0.3, 0.5762, 0.262, 0.6472, 0.2518, 0.2326, 0.6432, 0.2715, 0.6345, 0.2247, 0.7107, 0.7267, 0.9487, 0.7055, 0.9397, 0.7055, 0.9018, 0.7267, 0.9108, 0.6776, 0.1853, 0.663, 0.2094, 0.6489, 0.2027, 0.6635, 0.1785, 0.1317, 0.726, 0.1558, 0.7124, 0.1758, 0.7419, 0.1517, 0.7554, 0.928, 0.2701, 0.9427, 0.2524, 0.9648, 0.2701, 0.7076, 0.2048, 0.693, 0.2289, 0.663, 0.2094, 0.6776, 0.1853, 0.1517, 0.7554, 0.1758, 0.7419, 0.1804, 0.7575, 0.1563, 0.7711, 0.08761, 0.6217, 0.1095, 0.6085, 0.1337, 0.64, 0.1118, 0.6533, 0.3667, 0.8208, 0.3872, 0.8107, 0.3872, 0.8974, 0.1317, 0.726, 0.1517, 0.7554, 0.1317, 0.8089, 0.7076, 0.2048, 0.6776, 0.1853, 0.7482, 0.1785, 0.1307, 0.404, 0.1245, 0.3846, 0.1453, 0.386, 0.1515, 0.4055, 0.928, 0.1656, 0.928, 0.1448, 0.9663, 0.1627, 0.7862, 0.3211, 0.7604, 0.3298, 0.7506, 0.2912, 0.7764, 0.2825, 0.9621, 0.5606, 0.933, 0.5606, 0.928, 0.5474, 0.9571, 0.5474, 0.1307, 0.404, 0.1515, 0.4055, 0.1245, 0.4984, 0.08761, 0.6217, 0.1118, 0.6533, 0.08761, 0.7112, 0.7862, 0.3211, 0.7764, 0.2825, 0.8439, 0.3298, 0.7899, 0.9018, 0.8118, 0.9113, 0.8118, 0.9479, 0.7899, 0.9384, 0.7783, 0.1, 0.7643, 0.1239, 0.7506, 0.1118, 0.7646, 0.08794, 0.7643, 0.4242, 0.7506, 0.3996, 0.7804, 0.3845, 0.7942, 0.4092, 0.7942, 0.4092, 0.8089, 0.3993, 0.8437, 0.4242, 0.8086, 0.1139, 0.7946, 0.1377, 0.7643, 0.1239, 0.7783, 0.1, 0.7942, 0.4092, 0.7804, 0.3845, 0.7951, 0.3747, 0.8089, 0.3993, 0.03159, 0.5262, 0.03867, 0.4984, 0.0763, 0.5051, 0.06923, 0.5329, 0.7783, 0.1, 0.7646, 0.08794, 0.8446, 0.08794, 0.7643, 0.4242, 0.7942, 0.4092, 0.8437, 0.4242, 0.8086, 0.1139, 0.7783, 0.1, 0.8446, 0.08794, 0.3355, 0.03934, 0.3087, 0.033, 0.3106, 0.01949, 0.3374, 0.02584, 0.06923, 0.5329, 0.08176, 0.5349, 0.08884, 0.6071, 0.4646, 0.06406, 0.4362, 0.07096, 0.4286, 0.03363, 0.457, 0.02673, 0.06923, 0.5329, 0.0763, 0.5051, 0.08884, 0.5071, 0.08176, 0.5349, 0.3355, 0.03934, 0.3374, 0.02584, 0.4286, 0.01949, 0.03159, 0.5262, 0.06923, 0.5329, 0.08884, 0.6071, 0.4646, 0.06406, 0.457, 0.02673, 0.5399, 0.07096, 0.8118, 0.9018, 0.8338, 0.9113, 0.8338, 0.9479, 0.8118, 0.9384, 0.2968, 0.9348, 0.3244, 0.9348, 0.3209, 0.9528, 0.2933, 0.9528, 0.3825, 0.9528, 0.3543, 0.9528, 0.3556, 0.9195, 0.3839, 0.9195, 0.2933, 0.9018, 0.3209, 0.9018, 0.3244, 0.9348, 0.2968, 0.9348, 0.3839, 0.9195, 0.3556, 0.9195, 0.3542, 0.9018, 0.3824, 0.9018, 0.7782, 0.2377, 0.7506, 0.2297, 0.7585, 0.1924, 0.7861, 0.2004, 0.3087, 0.7406, 0.301, 0.7124, 0.3143, 0.7124, 0.322, 0.7406, 0.9594, 0.08521, 0.969, 0.1047, 0.928, 0.1047, 0.2716, 0.7492, 0.2639, 0.721, 0.301, 0.7124, 0.3087, 0.7406, 0.7861, 0.2004, 0.7585, 0.1924, 0.7609, 0.1798, 0.7885, 0.1878, 0.8451, 0.1013, 0.8514, 0.08928, 0.9279, 0.1013, 0.7782, 0.2377, 0.7861, 0.2004, 0.8438, 0.1798, 0.2716, 0.7492, 0.3087, 0.7406, 0.2639, 0.8079, 0.7518, 0.9063, 0.7709, 0.9018, 0.7709, 0.9439, 0.7518, 0.9484, 0.3482, 0.9989, 0.3482, 0.9707, 0.3677, 0.9708, 0.3677, 0.9989, 0.5675, 0.04543, 0.5411, 0.03731, 0.5556, -8.92e-09, 0.5821, 0.00812, 0.8729, 0.3521, 0.8738, 0.3332, 0.9242, 0.3417, 0.3582, 0.3148, 0.3409, 0.3372, 0.3087, 0.3139, 0.326, 0.2916, 0.8729, 0.3521, 0.8451, 0.3521, 0.846, 0.3332, 0.8738, 0.3332, 0.07232, 0.1069, 0.04949, 0.0909, 0.08058, 0.07288, 0.1034, 0.08889, 0.4942, 0.7124, 0.5092, 0.7196, 0.4942, 0.8095, 0.5675, 0.04543, 0.5821, 0.00812, 0.6485, -2.045e-08, 0.3582, 0.3148, 0.326, 0.2916, 0.4235, 0.2916, 0.9567, 0.6568, 0.928, 0.6568, 0.9325, 0.6368, 0.9611, 0.6368, 0.2172, 0.819, 0.2306, 0.8107, 0.2306, 0.8997, 0.9051, 0.9474, 0.8779, 0.9372, 0.8779, 0.9018, 0.9051, 0.912, 0.2325, 0.9992, 0.2325, 0.9722, 0.251, 0.9707, 0.251, 0.9977, 0.06259, 0.1195, 0.07232, 0.1069, 0.1794, 0.1195, 0.07232, 0.1069, 0.1034, 0.08889, 0.1794, 0.1195, 0.3414, 0.3575, 0.3087, 0.3372, 0.4247, 0.3372, 0.7709, 0.9063, 0.7899, 0.9018, 0.7899, 0.9439, 0.7709, 0.9484, 0.3286, 0.9989, 0.3286, 0.9707, 0.3482, 0.9708, 0.3482, 0.9989, 0.4673, 0.6253, 0.4892, 0.6085, 0.5111, 0.642, 0.4892, 0.6588, 0.1258, 0.9296, 0.1447, 0.9306, 0.1362, 0.9682, 0.5903, 0.4745, 0.5757, 0.4986, 0.5411, 0.4792, 0.5557, 0.455, 0.1258, 0.9296, 0.1258, 0.9018, 0.1447, 0.9027, 0.1447, 0.9306, 0.2075, 0.2516, 0.1803, 0.2455, 0.2022, 0.217, 0.2294, 0.2231, 5.155e-08, 0.8107, 0.01532, 0.8171, 5.298e-08, 0.9018, 0.4673, 0.6253, 0.4892, 0.6588, 0.4673, 0.7099, 0.5903, 0.4745, 0.5557, 0.455, 0.6459, 0.455, 0.9567, 0.6368, 0.928, 0.6368, 0.9325, 0.6168, 0.9611, 0.6168, 0.8545, 0.2985, 0.8451, 0.2859, 0.9265, 0.2859, 0.9736, 1.707e-09, 0.9634, 0.0272, 0.928, 0.0272, 0.9381, 3.879e-09, 0.251, 0.9992, 0.251, 0.9722, 0.2694, 0.9707, 0.2694, 0.9977, 0.4286, 0.4806, 0.438, 0.4672, 0.5388, 0.4672, 0.2075, 0.2516, 0.2294, 0.2231, 0.3026, 0.217, 0.464, 0.4958, 0.4286, 0.4806, 0.5388, 0.4672, 0.9239, 0.9445, 0.9051, 0.9476, 0.9051, 0.9049, 0.9239, 0.9018, 0.3097, 0.9985, 0.3097, 0.9707, 0.3286, 0.9712, 0.3286, 0.999, 0.7629, 0.7786, 0.7506, 0.7532, 0.787, 0.7343, 0.7993, 0.7597, 0.0006935, 0.9301, 0.01951, 0.9299, 9.615e-09, 0.9707, 0.2455, 0.7602, 0.2201, 0.7494, 0.2385, 0.7124, 0.2639, 0.7233, 0.0006935, 0.9301, 1.083e-08, 0.9019, 0.01882, 0.9018, 0.01951, 0.9299, 0.9655, 0.0272, 0.9724, 0.05599, 0.9349, 0.05599, 0.928, 0.0272, 0.1597, 0.9596, 0.1447, 0.9666, 0.1447, 0.9018, 0.7629, 0.7786, 0.7993, 0.7597, 0.841, 0.7786, 0.2455, 0.7602, 0.2639, 0.7233, 0.2639, 0.8088, 0.9577, 0.4921, 0.928, 0.4921, 0.9327, 0.4742, 0.9624, 0.4742, 0.928, 0.08521, 0.9333, 0.05599, 0.9713, 0.05599, 0.966, 0.08521, 0.9626, 0.4742, 0.9329, 0.4742, 0.928, 0.4548, 0.9577, 0.4548, 0.6456, 0.9408, 0.625, 0.9491, 0.625, 0.9101, 0.6456, 0.9018, 0.5688, 0.1484, 0.5411, 0.1434, 0.5454, 0.1257, 0.5732, 0.1307, 0.5732, 0.1307, 0.5454, 0.1257, 0.5493, 0.09322, 0.5771, 0.09821, 0.4077, 0.6375, 0.4286, 0.6366, 0.4172, 0.7112, 0.3302, 0.5317, 0.3204, 0.5058, 0.3529, 0.4984, 0.3627, 0.5243, 0.4077, 0.6375, 0.4077, 0.6094, 0.4286, 0.6085, 0.4286, 0.6366, 0.183, 0.3042, 0.2025, 0.2811, 0.2173, 0.3028, 0.1978, 0.3259, 0.6622, 0.8107, 0.6801, 0.8112, 0.6622, 0.8951, 0.5732, 0.1307, 0.5771, 0.09821, 0.6477, 0.09322, 0.3302, 0.5317, 0.3627, 0.5243, 0.3204, 0.607, 0.1722, 0.2851, 0.1918, 0.262, 0.2025, 0.2811, 0.183, 0.3042, 0.1853, 0.9103, 0.2038, 0.9018, 0.2038, 0.9627, 0.3522, 0.1509, 0.3303, 0.1714, 0.3087, 0.1547, 0.3306, 0.1342, 0.3723, 0.1593, 0.3504, 0.1798, 0.3303, 0.1714, 0.3522, 0.1509, 0.9229, 0.3853, 0.9152, 0.4043, 0.8451, 0.3853, 0.183, 0.3042, 0.1978, 0.3259, 0.1722, 0.3822, 0.3522, 0.1509, 0.3306, 0.1342, 0.4259, 0.1342, 0.928, 0.863, 0.9305, 0.8348, 0.959, 0.8348, 0.9565, 0.863, 0.6274, 0.7401, 0.6272, 0.7124, 0.6549, 0.7134, 0.6551, 0.7411, 0.6757, 0.4437, 0.6489, 0.4362, 0.6565, 0.4087, 0.6833, 0.4162, 0.08886, 0.8395, 0.1164, 0.8389, 0.1096, 0.8992, 0.02084, 0.8427, 0.01532, 0.8151, 0.04222, 0.8107, 0.04774, 0.8383, 0.08886, 0.8395, 0.08886, 0.8112, 0.1164, 0.8107, 0.1164, 0.8389, 0.5056, 0.5234, 0.5115, 0.4984, 0.5382, 0.5089, 0.5324, 0.5339, 0.6274, 0.7401, 0.6551, 0.7411, 0.6272, 0.8085, 0.6757, 0.4437, 0.6833, 0.4162, 0.7476, 0.4087, 0.02084, 0.8427, 0.04774, 0.8383, 0.01532, 0.9006, 0.4042, 0.5281, 0.3989, 0.4984, 0.4243, 0.5026, 0.4297, 0.5323, 0.1778, 0.6455, 0.2024, 0.6384, 0.2028, 0.7119, 0.3281, 0.7441, 0.322, 0.7183, 0.3515, 0.7124, 0.3576, 0.7383, 0.1778, 0.6455, 0.1782, 0.6156, 0.2028, 0.6085, 0.2024, 0.6384, 0.4042, 0.5281, 0.4297, 0.5323, 0.3989, 0.6068, 0.5056, 0.5234, 0.5324, 0.5339, 0.5382, 0.606, 0.3281, 0.7441, 0.3576, 0.7383, 0.322, 0.8089, 0.928, 0.8911, 0.9305, 0.863, 0.959, 0.863, 0.9565, 0.8911, 0.7001, 0.8383, 0.6998, 0.8107, 0.7275, 0.8117, 0.7278, 0.8393, 0.2306, 0.8371, 0.2393, 0.8107, 0.2664, 0.8195, 0.2577, 0.846, 0.8738, 0.5835, 0.8733, 0.5559, 0.9207, 0.5627, 0.8778, 0.3788, 0.8504, 0.3853, 0.8451, 0.3586, 0.8725, 0.3521, 0.8738, 0.5835, 0.8456, 0.5835, 0.8451, 0.5559, 0.8733, 0.5559, 0.6736, 0.3828, 0.6489, 0.3759, 0.6604, 0.3496, 0.6851, 0.3565, 0.7001, 0.8383, 0.7278, 0.8393, 0.6998, 0.8942, 0.2306, 0.8371, 0.2577, 0.846, 0.2664, 0.8984, 0.8778, 0.3788, 0.8725, 0.3521, 0.9233, 0.3853, 0.6786, 0.7015, 0.6489, 0.7064, 0.6535, 0.6811, 0.6832, 0.6762, 0.788, 0.5322, 0.7805, 0.5077, 0.8439, 0.5096, 0.2732, 0.843, 0.2664, 0.8173, 0.2957, 0.8107, 0.3025, 0.8364, 0.788, 0.5322, 0.758, 0.5322, 0.7506, 0.5077, 0.7805, 0.5077, 0.6786, 0.7015, 0.6832, 0.6762, 0.7471, 0.7064, 0.6736, 0.3828, 0.6851, 0.3565, 0.7478, 0.3496, 0.2732, 0.843, 0.3025, 0.8364, 0.2664, 0.8978, 0.1479, 0.9993, 0.1195, 0.999, 0.1195, 0.9707, 0.1479, 0.971, 0.06359, 0.9993, 0.06359, 0.9711, 0.09157, 0.9707, 0.09157, 0.9989, 0.871, 0.1843, 0.8451, 0.1734, 0.8562, 0.1503, 0.8822, 0.1612, 0.2337, 0.9294, 0.2618, 0.9303, 0.2512, 0.9609, 0.8806, 0.3251, 0.854, 0.3332, 0.8451, 0.3066, 0.8717, 0.2985, 0.2337, 0.9294, 0.2337, 0.9018, 0.2618, 0.9027, 0.2618, 0.9303, 0.3627, 0.5264, 0.3707, 0.4984, 0.3989, 0.5049, 0.3909, 0.5329, 0.1597, 0.9018, 0.1853, 0.9018, 0.1672, 0.9641, 0.871, 0.1843, 0.8822, 0.1612, 0.9262, 0.1503, 0.8806, 0.3251, 0.8717, 0.2985, 0.9245, 0.3332, 0.9572, 0.4008, 0.928, 0.4008, 0.9351, 0.3752, 0.9642, 0.3752, 0.7854, 0.8045, 0.7786, 0.7786, 0.8416, 0.7836, 0.1579, 0.4202, 0.1515, 0.3912, 0.1796, 0.3846, 0.1859, 0.4135, 0.7854, 0.8045, 0.7573, 0.8045, 0.7506, 0.7786, 0.7786, 0.7786, 0.795, 0.8107, 0.8212, 0.8107, 0.8103, 0.8933, 0.3627, 0.5264, 0.3909, 0.5329, 0.3989, 0.6066, 0.1579, 0.4202, 0.1859, 0.4135, 0.1515, 0.4979, 0.2042, 0.9993, 0.1759, 0.999, 0.1759, 0.9707, 0.2042, 0.971, 0.09157, 0.9993, 0.09157, 0.9711, 0.1195, 0.9707, 0.1195, 0.9989, 0.4558, 0.4672, 0.4286, 0.4598, 0.4367, 0.4354, 0.4639, 0.4429, 0.7782, 0.6604, 0.7791, 0.6324, 0.8428, 0.643, 0.2418, 0.532, 0.2363, 0.5048, 0.2636, 0.4984, 0.2691, 0.5257, 0.7782, 0.6604, 0.7506, 0.6604, 0.7515, 0.6324, 0.7791, 0.6324, 0.7782, 0.5693, 0.7506, 0.5601, 0.7584, 0.5322, 0.786, 0.5414, 0.7476, 0.8203, 0.7713, 0.8107, 0.7713, 0.8936, 0.4558, 0.4672, 0.4639, 0.4429, 0.5387, 0.4354, 0.2418, 0.532, 0.2691, 0.5257, 0.2363, 0.6077, 0.9572, 0.3752, 0.928, 0.3752, 0.9351, 0.3496, 0.9642, 0.3496, 0.8799, 0.6354, 0.8731, 0.6095, 0.9202, 0.6207, 0.6857, 0.5915, 0.6571, 0.5994, 0.6489, 0.5718, 0.6775, 0.5638, 0.8799, 0.6354, 0.8518, 0.6354, 0.8451, 0.6095, 0.8731, 0.6095, 0.8451, 0.4546, 0.8522, 0.4294, 0.9225, 0.4546, 0.7782, 0.5693, 0.786, 0.5414, 0.8433, 0.5322, 0.6857, 0.5915, 0.6775, 0.5638, 0.7474, 0.5994, 0.4238, 0.9018, 0.4437, 0.909, 0.4437, 0.9493, 0.4238, 0.9421, 0.2028, 0.6352, 0.2104, 0.6085, 0.2247, 0.6095, 0.2171, 0.6362, 0.4545, 0.1668, 0.4286, 0.1555, 0.4451, 0.1195, 0.471, 0.1308, 0.471, 0.1308, 0.4738, 0.1202, 0.5389, 0.1195, 0.5806, 0.4021, 0.5542, 0.4101, 0.5411, 0.3728, 0.5675, 0.3649, 0.9051, 0.9481, 0.9215, 0.9476, 0.9215, 0.9688, 0.9051, 0.9693, 0.2072, 0.217, 0.1803, 0.207, 0.1961, 0.168, 0.223, 0.1779, 0.2028, 0.6352, 0.2171, 0.6362, 0.2247, 0.712, 0.4545, 0.1668, 0.471, 0.1308, 0.5389, 0.1195, 0.5806, 0.4021, 0.5675, 0.3649, 0.646, 0.4101, 0.3369, 0.01949, 0.3087, 0.01618, 0.3118, -2.015e-08, 0.34, 0.003305, 0.5709, 0.3126, 0.5692, 0.3, 0.6485, 0.316, 0.0842, 0.3034, 0.07569, 0.2756, 0.1155, 0.262, 0.124, 0.2898, 0.5709, 0.3126, 0.5427, 0.316, 0.5411, 0.3034, 0.5692, 0.3, 0.3369, 0.01949, 0.34, 0.003305, 0.4286, -2.196e-08, 0.2072, 0.217, 0.223, 0.1779, 0.302, 0.168, 0.0842, 0.3034, 0.124, 0.2898, 0.07569, 0.3825, 0.4437, 0.9018, 0.4636, 0.909, 0.4636, 0.9493, 0.4437, 0.9421, 0.777, 0.7343, 0.7506, 0.7257, 0.7521, 0.7114, 0.7785, 0.7201, 1.087e-08, 0.6229, 0.02429, 0.6085, 0.04384, 0.6429, 0.01955, 0.6573, 0.9656, 0.1829, 0.9534, 0.2002, 0.928, 0.1829, 0.6888, 0.7533, 0.6797, 0.7272, 0.7163, 0.7124, 0.7254, 0.7385, 0.3677, 0.9713, 0.3841, 0.9707, 0.3841, 0.9919, 0.3677, 0.9925, 0.3262, 0.08677, 0.3087, 0.06413, 0.3428, 0.03934, 0.3603, 0.06199, 0.777, 0.7343, 0.7785, 0.7201, 0.8425, 0.7114, 1.087e-08, 0.6229, 0.01955, 0.6573, 9.818e-09, 0.7124, 0.6888, 0.7533, 0.7254, 0.7385, 0.6797, 0.8071, 0.4567, 0.4354, 0.4286, 0.4311, 0.4324, 0.415, 0.4604, 0.4194, 0.1022, 0.7426, 0.1147, 0.7404, 0.09758, 0.8107, 0.1954, 0.427, 0.1859, 0.3995, 0.2252, 0.3846, 0.2347, 0.4121, 0.1022, 0.7426, 0.09758, 0.7146, 0.1101, 0.7124, 0.1147, 0.7404, 0.4567, 0.4354, 0.4604, 0.4194, 0.5397, 0.415, 0.3262, 0.08677, 0.3603, 0.06199, 0.4265, 0.08677, 0.1954, 0.427, 0.2347, 0.4121, 0.1859, 0.4968, 0.5634, 0.9492, 0.5429, 0.941, 0.5429, 0.9018, 0.5634, 0.91, 0.4451, 0.7371, 0.4197, 0.725, 0.4239, 0.7124, 0.4494, 0.7246, 0.7619, 0.2825, 0.7506, 0.2573, 0.784, 0.2397, 0.7953, 0.2649, 0.928, 0.235, 0.9414, 0.2175, 0.9653, 0.235, 0.428, 0.7709, 0.4025, 0.7588, 0.4197, 0.725, 0.4451, 0.7371, 0.7953, 0.2649, 0.784, 0.2397, 0.7979, 0.2377, 0.8092, 0.2629, 0.4522, 0.1195, 0.4286, 0.1096, 0.4429, 0.07096, 0.4664, 0.08087, 0.6801, 0.8204, 0.6998, 0.8107, 0.6998, 0.8946, 0.7619, 0.2825, 0.7953, 0.2649, 0.8442, 0.2825, 0.428, 0.7709, 0.4451, 0.7371, 0.4494, 0.808, 0.1517, 0.1528, 0.1447, 0.1331, 0.1644, 0.135, 0.1714, 0.1547, 0.684, 0.1762, 0.6778, 0.1623, 0.75, 0.1785, 0.4381, 0.5361, 0.4297, 0.5103, 0.4691, 0.4984, 0.4775, 0.5243, 0.684, 0.1762, 0.6551, 0.1785, 0.6489, 0.1646, 0.6778, 0.1623, 0.1517, 0.1528, 0.1714, 0.1547, 0.1447, 0.256, 0.4522, 0.1195, 0.4664, 0.08087, 0.5393, 0.07096, 0.4381, 0.5361, 0.4775, 0.5243, 0.4297, 0.606, 0.5839, 0.9492, 0.5634, 0.941, 0.5634, 0.9018, 0.5839, 0.91, 0.3244, 0.9396, 0.3526, 0.9396, 0.3542, 0.9529, 0.326, 0.9529, 0.2632, 0.9018, 0.2909, 0.9018, 0.2933, 0.9394, 0.2656, 0.9394, 0.3253, 0.9018, 0.3535, 0.9018, 0.3526, 0.9396, 0.3244, 0.9396, 0.2656, 0.9394, 0.2933, 0.9394, 0.2894, 0.953, 0.2618, 0.953, 0.1337, 0.621, 0.1559, 0.6085, 0.1778, 0.6433, 0.1556, 0.6558, 0.2904, 0.4043, 0.2834, 0.3846, 0.3032, 0.3864, 0.3101, 0.4061, 0.928, 0.1247, 0.9289, 0.1047, 0.9679, 0.1247, 0.6977, 0.2883, 0.683, 0.3112, 0.6489, 0.2881, 0.6636, 0.2652, 0.962, 0.5891, 0.933, 0.5891, 0.928, 0.5748, 0.957, 0.5748, 0.2904, 0.4043, 0.3101, 0.4061, 0.2834, 0.4973, 0.1337, 0.621, 0.1556, 0.6558, 0.1337, 0.7111, 0.6977, 0.2883, 0.6636, 0.2652, 0.7476, 0.2652, 0.4835, 0.9422, 0.4636, 0.9493, 0.4636, 0.9088, 0.4835, 0.9018, 0.6767, 0.3488, 0.6489, 0.3496, 0.6503, 0.3312, 0.6781, 0.3303, 0.7779, 0.1798, 0.7506, 0.1729, 0.7578, 0.1377, 0.7851, 0.1446, 0.04774, 0.8394, 0.06832, 0.8389, 0.05387, 0.9007, 0.3731, 0.6448, 0.3618, 0.6196, 0.3965, 0.6085, 0.4077, 0.6337, 0.04774, 0.8394, 0.04774, 0.8112, 0.06832, 0.8107, 0.06832, 0.8389, 0.06693, 0.1719, 0.07096, 0.1421, 0.09878, 0.1541, 0.09474, 0.1839, 0.6767, 0.3488, 0.6781, 0.3303, 0.7486, 0.3496, 0.7779, 0.1798, 0.7851, 0.1446, 0.8447, 0.1377, 0.3731, 0.6448, 0.4077, 0.6337, 0.3618, 0.7103, 0.04946, 0.1629, 0.0535, 0.1331, 0.07096, 0.1421, 0.06693, 0.1719, 0.5765, 0.2518, 0.5709, 0.2319, 0.6488, 0.2399, 0.0924, 0.06421, 0.06374, 0.07288, 0.04949, 0.04524, 0.07815, 0.03657, 0.5765, 0.2518, 0.5466, 0.2518, 0.5411, 0.2319, 0.5709, 0.2319, 0.8451, 0.01694, 0.8467, -3.301e-08, 0.928, 0.01694, 0.06693, 0.1719, 0.09474, 0.1839, 0.09878, 0.2617, 0.0924, 0.06421, 0.07815, 0.03657, 0.1801, 0.07288, 0.5033, 0.9422, 0.4835, 0.9493, 0.4835, 0.9088, 0.5033, 0.9018, 0.3482, 0.8385, 0.3473, 0.8107, 0.3657, 0.812, 0.3667, 0.8398, 0.6193, 0.8377, 0.6274, 0.8107, 0.6622, 0.8194, 0.6541, 0.8464, 0.8737, 0.5354, 0.8732, 0.5148, 0.9222, 0.5292, 0.4738, 0.7555, 0.4494, 0.7426, 0.4698, 0.7124, 0.4942, 0.7253, 0.8737, 0.5354, 0.8456, 0.5354, 0.8451, 0.5148, 0.8732, 0.5148, 0.2205, 0.08329, 0.1971, 0.06437, 0.2218, 0.0468, 0.2452, 0.06572, 0.3482, 0.8385, 0.3667, 0.8398, 0.3473, 0.8977, 0.6193, 0.8377, 0.6541, 0.8464, 0.6622, 0.8939, 0.4738, 0.7555, 0.4942, 0.7253, 0.4942, 0.8081, 0.2038, 0.09356, 0.1803, 0.07464, 0.1971, 0.06437, 0.2205, 0.08329, 0.2002, 0.7478, 0.2201, 0.7423, 0.2092, 0.8101, 0.2243, 0.1577, 0.1962, 0.168, 0.1803, 0.1412, 0.2085, 0.1309, 0.2002, 0.7478, 0.2002, 0.718, 0.2201, 0.7124, 0.2201, 0.7423, 0.9201, 0.6354, 0.9146, 0.654, 0.8451, 0.6354, 0.2205, 0.08329, 0.2452, 0.06572, 0.3085, 0.09356, 0.2243, 0.1577, 0.2085, 0.1309, 0.3045, 0.168, 0.6456, 0.9077, 0.665, 0.9018, 0.665, 0.9431, 0.6456, 0.949, 0.2694, 0.9991, 0.2694, 0.9709, 0.2896, 0.9707, 0.2896, 0.9989, 0.7665, 0.5077, 0.7506, 0.4851, 0.7838, 0.466, 0.7997, 0.4886, 0.9551, 0.1656, 0.9658, 0.1829, 0.928, 0.1829, 0.02507, 0.7597, 3.102e-08, 0.7468, 0.01605, 0.7124, 0.04112, 0.7254, 0.0261, 0.9985, 0.0261, 0.9707, 0.04484, 0.9722, 0.04484, 1.0, 0.7267, 0.9148, 0.7518, 0.9018, 0.7518, 0.9352, 0.7267, 0.9483, 0.4023, 0.8107, 0.4174, 0.8183, 0.4023, 0.8974, 0.7665, 0.5077, 0.7997, 0.4886, 0.8432, 0.5077, 0.02507, 0.7597, 0.04112, 0.7254, 0.04112, 0.81, 0.9565, 0.6974, 0.928, 0.6974, 0.9322, 0.6771, 0.9607, 0.6771, 0.2038, 0.9196, 0.2316, 0.929, 0.2337, 0.9617, 0.2059, 0.9524, 0.2059, 0.9018, 0.2337, 0.9111, 0.2316, 0.929, 0.2038, 0.9196, 0.8558, 0.9114, 0.8779, 0.9018, 0.8779, 0.9381, 0.8558, 0.9477, 0.3617, 0.412, 0.3647, 0.3846, 0.3867, 0.3847, 0.3837, 0.4121, 0.3837, 0.4121, 0.3867, 0.3847, 0.4131, 0.3929, 0.4101, 0.4204, 0.2721, 0.5329, 0.2941, 0.5315, 0.2691, 0.6066, 0.2941, 0.5315, 0.2911, 0.5034, 0.3174, 0.4984, 0.3204, 0.5265, 0.2721, 0.5329, 0.2691, 0.5049, 0.2911, 0.5034, 0.2941, 0.5315, 0.8728, 0.8899, 0.8481, 0.8826, 0.8451, 0.8621, 0.8697, 0.8695, 0.3617, 0.412, 0.3837, 0.4121, 0.4131, 0.4959, 0.3837, 0.4121, 0.4101, 0.4204, 0.4131, 0.4959, 0.2941, 0.5315, 0.3204, 0.5265, 0.2691, 0.6066, 0.2173, 0.2909, 0.2238, 0.262, 0.2454, 0.2743, 0.2389, 0.3032, 0.5783, 0.6488, 0.601, 0.6387, 0.5754, 0.7106, 0.3509, 0.2839, 0.3268, 0.2916, 0.3087, 0.2637, 0.3328, 0.256, 0.5783, 0.6488, 0.5754, 0.6187, 0.5981, 0.6085, 0.601, 0.6387, 0.2173, 0.2909, 0.2389, 0.3032, 0.2454, 0.3826, 0.8728, 0.8899, 0.8697, 0.8695, 0.9139, 0.8621, 0.3509, 0.2839, 0.3328, 0.256, 0.4258, 0.2916, 0.9643, 0.2958, 0.9578, 0.3227, 0.928, 0.3227, 0.9344, 0.2958, 0.957, 0.9431, 0.9288, 0.9431, 0.928, 0.9171, 0.9562, 0.9171, 0.6756, 0.5638, 0.6489, 0.5551, 0.6583, 0.5267, 0.685, 0.5355, 0.8727, 0.2596, 0.8747, 0.2334, 0.926, 0.2336, 0.599, 0.7455, 0.5917, 0.7186, 0.6198, 0.7124, 0.6272, 0.7393, 0.8727, 0.2596, 0.8451, 0.2596, 0.847, 0.2334, 0.8747, 0.2334, 0.4566, 0.3565, 0.4286, 0.3489, 0.4368, 0.3185, 0.4648, 0.3262, 0.8557, 0.1503, 0.8451, 0.1267, 0.9267, 0.1267, 0.6756, 0.5638, 0.685, 0.5355, 0.7474, 0.5267, 0.599, 0.7455, 0.6272, 0.7393, 0.5917, 0.8083, 0.9563, 0.7662, 0.928, 0.7662, 0.9318, 0.7434, 0.9601, 0.7434, 0.5939, 0.8389, 0.6175, 0.8376, 0.6193, 0.8951, 0.09727, 0.4201, 0.09038, 0.3913, 0.1176, 0.3846, 0.1245, 0.4133, 0.5939, 0.8389, 0.5957, 0.812, 0.6193, 0.8107, 0.6175, 0.8376, 0.3025, 0.8107, 0.328, 0.8107, 0.3097, 0.8976, 0.4566, 0.3565, 0.4648, 0.3262, 0.5393, 0.3185, 0.09727, 0.4201, 0.1245, 0.4133, 0.09038, 0.4981, 0.9643, 0.3227, 0.9578, 0.3496, 0.928, 0.3496, 0.9344, 0.3227, 0.957, 0.9171, 0.9288, 0.9171, 0.928, 0.8911, 0.9562, 0.8911, 0.1793, 0.837, 0.1894, 0.8107, 0.2172, 0.8216, 0.2071, 0.8478, 0.01951, 0.9294, 0.04568, 0.9314, 0.04556, 0.9701, 0.4975, 0.8446, 0.4889, 0.8181, 0.5168, 0.8107, 0.5253, 0.8372, 0.01951, 0.9294, 0.01951, 0.9018, 0.04568, 0.9038, 0.04568, 0.9314, 0.4286, 0.6362, 0.4372, 0.6085, 0.4673, 0.6177, 0.4586, 0.6454, 0.8554, 0.7452, 0.8451, 0.7215, 0.9193, 0.7215, 0.1793, 0.837, 0.2071, 0.8478, 0.2172, 0.8985, 0.4975, 0.8446, 0.5253, 0.8372, 0.4889, 0.8956, 0.9563, 0.7891, 0.928, 0.7891, 0.9318, 0.7662, 0.9601, 0.7662, 0.8741, 0.7215, 0.872, 0.6979, 0.9195, 0.697, 0.5774, 0.5606, 0.5489, 0.5686, 0.5411, 0.5417, 0.5695, 0.5337, 0.8741, 0.7215, 0.8471, 0.7205, 0.8451, 0.697, 0.872, 0.6979, 0.8451, 0.2098, 0.8451, 0.1843, 0.9265, 0.1999, 0.4286, 0.6362, 0.4586, 0.6454, 0.4673, 0.7103, 0.5774, 0.5606, 0.5695, 0.5337, 0.6461, 0.5686, 0.928, 0.5197, 0.9327, 0.4921, 0.9618, 0.4921, 0.9571, 0.5197, 0.874, 0.4816, 0.8466, 0.4848, 0.8451, 0.4577, 0.8725, 0.4546, 0.8713, 0.0531, 0.8451, 0.04384, 0.8554, 0.01694, 0.8816, 0.0262, 0.09891, 0.9307, 0.1258, 0.93, 0.1227, 0.9691, 0.8798, 0.7729, 0.8528, 0.781, 0.8451, 0.7533, 0.872, 0.7452, 0.09891, 0.9307, 0.09891, 0.9025, 0.1258, 0.9018, 0.1258, 0.93, 0.08884, 0.5237, 0.09428, 0.4984, 0.1203, 0.5098, 0.1149, 0.5351, 0.874, 0.4816, 0.8725, 0.4546, 0.9222, 0.4848, 0.8713, 0.0531, 0.8816, 0.0262, 0.9269, 0.01694, 0.8798, 0.7729, 0.872, 0.7452, 0.9186, 0.781, 0.5701, 0.2047, 0.5411, 0.2121, 0.5431, 0.1876, 0.5722, 0.1802, 0.684, 0.02519, 0.6786, 0.001439, 0.7506, -1.27e-08, 0.6826, 0.1396, 0.6568, 0.1462, 0.6489, 0.1163, 0.6747, 0.1098, 0.684, 0.02519, 0.6543, 0.02375, 0.6489, -7.891e-09, 0.6786, 0.001439, 0.5701, 0.2047, 0.5722, 0.1802, 0.6485, 0.2121, 0.08884, 0.5237, 0.1149, 0.5351, 0.1203, 0.6083, 0.6826, 0.1396, 0.6747, 0.1098, 0.7492, 0.1462])
me_cube.materials.append(mat_material)
me_cube.use_mirror_vertex_groups = False
me_cube.update()

# ---- objects
ob_cube = bpy.data.objects.new('Cube', me_cube)

# ---- transforms, parenting, visibility, modifiers, constraints
ob_cube.location = (0.0, 0.0, 0.0)
ob_cube.scale = (-0.03491, -0.05315, -0.09982)
ob_cube.lock_rotations_4d = False
ob_cube.empty_display_type = 'ARROWS'
ob_cube.lineart.crease_threshold = 0.0

# ---- collection membership
col_collection.objects.link(ob_cube)

# ---- scene / render settings (as saved in the file)
scene.frame_start = 1; scene.frame_end = 250; scene.frame_set(1)
scene.render.engine = 'BLENDER_EEVEE_NEXT'
scene.cycles.sampling_pattern = 'TABULATED_SOBOL'
scene.view_settings.view_transform = 'Filmic'
bpy.context.view_layer.update()

# ---- added for rendering (the .blend has no active camera and no usable light): camera, sun
cam_auto = bpy.data.cameras.new('AutoCamera')
cam_auto.lens = 50.0
cam_auto.sensor_width = 36.0
cam_auto.clip_end = 1000.0
ob_auto_camera = bpy.data.objects.new('AutoCamera', cam_auto)
scene.collection.objects.link(ob_auto_camera)
ob_auto_camera.location = (2.25879, -2.58673, 2.25511)
ob_auto_camera.rotation_euler = (1.09748, -7.21219e-08, 0.694738)
scene.camera = ob_auto_camera
light_auto_sun = bpy.data.lights.new('AutoSun', 'SUN')
light_auto_sun.energy = 3.0
light_auto_sun.angle = 0.0523599
ob_auto_sun = bpy.data.objects.new('AutoSun', light_auto_sun)
scene.collection.objects.link(ob_auto_sun)
ob_auto_sun.rotation_euler = (0.872665, 0.174533, 0.523599)
bpy.context.view_layer.update()
